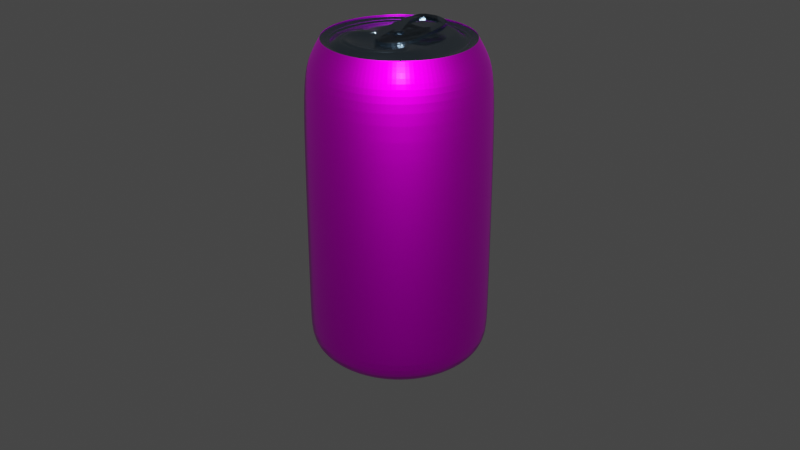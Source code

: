 # Source: Lata.blend  (saved by Blender 3.0.42; exported with 4.5.12 LTS)
import bpy
from mathutils import Matrix  # noqa: F401  (used for matrix-valued properties, if any)

bpy.ops.wm.read_factory_settings(use_empty=True)
scene = bpy.context.scene
scene.name = 'Scene'

# ---- collections
col_collection = bpy.data.collections.new('Collection'); scene.collection.children.link(col_collection)
col_lata = bpy.data.collections.new('Lata'); scene.collection.children.link(col_lata)
col_recursos = bpy.data.collections.new('Recursos'); scene.collection.children.link(col_recursos)

# ---- images (referenced by path relative to the original .blend; pixels are not part of the script)
import os
ASSET_DIR = os.environ.get("B2B_ASSET_DIR", "")  # directory of the original .blend (textures are referenced by path, not embedded)
HERE = os.path.dirname(os.path.abspath(__file__))  # packed textures are extracted next to this script under _unpacked/

def load_image(name, relpath, width, height, colorspace="sRGB"):
    """Load a texture the original file referenced (path relative to the .blend, or extracted next to this script)."""
    p = next((c for c in (os.path.join(HERE, relpath), os.path.join(ASSET_DIR, relpath)) if relpath and os.path.exists(c)), "")
    if p:
        img = bpy.data.images.load(p, check_existing=True)
        img.name = name
    else:  # same state as the original file: an image datablock whose file is absent (Cycles renders it pink)
        img = bpy.data.images.new(name, width, height)
        img.source = "FILE"
        img.filepath = "//" + (relpath or name)
    img.colorspace_settings.name = colorspace
    return img
img_etiqueta_jpg = load_image('etiqueta.jpg', 'etiqueta.jpg', 1024, 1024, 'sRGB')

# ---- materials (node trees are filled in below, after node groups)
mat_metal = bpy.data.materials.new('Metal')
mat_metal.use_transparent_shadow = False
mat_etiqueta = bpy.data.materials.new('Etiqueta')
mat_etiqueta.use_transparent_shadow = False

# ---- material node trees
mat_metal.use_nodes = True; mat_metal.node_tree.nodes.clear()
_N = mat_metal.node_tree.nodes; _L = mat_metal.node_tree.links
n0 = _N.new('ShaderNodeBsdfPrincipled'); n0.name = 'Principled BSDF'; n0.location = (10, 300)
n0.distribution = 'GGX'
n0.subsurface_method = 'RANDOM_WALK_SKIN'
n0.inputs[1].default_value = 5.0
n0.inputs[2].default_value = 0.1772
n0.inputs[3].default_value = 1.45
n0.inputs[9].default_value = (1.0, 0.2, 9.0)
n0.inputs[11].default_value = 1.949
n0.inputs[12].default_value = 0.189
n0.inputs[13].default_value = 0.0
n0.inputs[19].default_value = 0.01181
n0.inputs[20].default_value = 0.4552
n0.inputs[27].default_value = (0.0, 0.0, 0.0, 1.0)
n0.inputs[28].default_value = 0.5
n1 = _N.new('ShaderNodeOutputMaterial'); n1.name = 'Material Output'; n1.location = (300, 300)
n2 = _N.new('ShaderNodeRGBCurve'); n2.name = 'RGB Curves'; n2.location = (-280, 280)
_c = n2.mapping.curves[3]
while len(_c.points) > 2: _c.points.remove(_c.points[-1])
_c.points[0].location = (0.0, 0.0); _c.points[0].handle_type = 'AUTO'
_c.points[1].location = (0.47426, 0.625); _c.points[1].handle_type = 'AUTO'
_p = _c.points.new(1.0, 1.0); _p.handle_type = 'AUTO'
n2.mapping.update()
n2.inputs[1].default_value = (0.1384, 0.1878, 0.2346, 1.0)
_L.new(n0.outputs[0], n1.inputs[0])
_L.new(n2.outputs[0], n0.inputs[0])
n1.is_active_output = True
mat_etiqueta.use_nodes = True; mat_etiqueta.node_tree.nodes.clear()
_N = mat_etiqueta.node_tree.nodes; _L = mat_etiqueta.node_tree.links
n0 = _N.new('ShaderNodeBsdfPrincipled'); n0.name = 'Principled BSDF'; n0.location = (10, 300)
n0.distribution = 'GGX'
n0.subsurface_method = 'RANDOM_WALK_SKIN'
n0.inputs[1].default_value = 1.0
n0.inputs[2].default_value = 0.4213
n0.inputs[3].default_value = 0.0
n0.inputs[9].default_value = (0.0, 0.2, 0.1)
n0.inputs[11].default_value = 1.642
n0.inputs[12].default_value = 0.5039
n0.inputs[13].default_value = 0.1929
n0.inputs[19].default_value = 0.1417
n0.inputs[27].default_value = (0.0, 0.0, 0.0, 1.0)
n0.inputs[28].default_value = 1.0
n1 = _N.new('ShaderNodeOutputMaterial'); n1.name = 'Material Output'; n1.location = (300, 300)
n2 = _N.new('ShaderNodeTexImage'); n2.name = 'Image Texture'; n2.location = (-280, 280)
n2.image = img_etiqueta_jpg
_L.new(n0.outputs[0], n1.inputs[0])
_L.new(n2.outputs[0], n0.inputs[0])
n1.is_active_output = True

# ---- world
world_world = bpy.data.worlds.new('World'); scene.world = world_world
world_world.use_nodes = True; world_world.node_tree.nodes.clear()
_N = world_world.node_tree.nodes; _L = world_world.node_tree.links
n0 = _N.new('ShaderNodeOutputWorld'); n0.name = 'World Output'; n0.location = (300, 300)
n1 = _N.new('ShaderNodeBackground'); n1.name = 'Background'; n1.location = (10, 300)
n1.inputs[0].default_value = (0.05088, 0.05088, 0.05088, 1.0)
_L.new(n1.outputs[0], n0.inputs[0])
n0.is_active_output = True
world_world.color = (0.05088, 0.05088, 0.05088)
world_world.use_sun_shadow = False
world_world.sun_shadow_jitter_overblur = 0.0

# ---- cameras
cam_camera = bpy.data.cameras.new('Camera')
cam_camera.clip_end = 100.0
cam_camera.ortho_scale = 7.314

# ---- lights
light_light = bpy.data.lights.new('Light', 'POINT')
light_light.transmission_factor = 0.0
light_light.energy = 3003.0
light_light.shadow_soft_size = 0.1
light_light.shadow_maximum_resolution = 0.006
light_light.use_absolute_resolution = True

# ---- meshes
me_circle = bpy.data.meshes.new('Circle')
me_circle.from_pydata([(1.565e-09, 0.9308, 5.774e-08), (-0.1816, 0.9129, 5.774e-08), (-0.3562, 0.86, 5.774e-08), (-0.5171, 0.7739, 5.774e-08), (-0.6582, 0.6582, 5.774e-08), (-0.7739, 0.5171, 5.774e-08), (-0.86, 0.3562, 5.774e-08), (-0.9129, 0.1816, 5.774e-08), (-0.9308, -3.911e-08, 5.774e-08), (-0.9129, -0.1816, 5.774e-08), (-0.86, -0.3562, 5.774e-08), (-0.7739, -0.5171, 5.774e-08), (-0.6582, -0.6582, 5.774e-08), (-0.5171, -0.7739, 5.774e-08), (-0.3562, -0.86, 5.774e-08), (-0.1816, -0.9129, 5.774e-08), (8.294e-08, -0.9308, 5.774e-08), (0.1816, -0.9129, 5.774e-08), (0.3562, -0.86, 5.774e-08), (0.5171, -0.7739, 5.774e-08), (0.6582, -0.6582, 5.774e-08), (0.7739, -0.5171, 5.774e-08), (0.86, -0.3562, 5.774e-08), (0.9129, -0.1816, 5.774e-08), (0.9308, 1.267e-08, 5.774e-08), (0.9129, 0.1816, 5.774e-08), (0.86, 0.3562, 5.774e-08), (0.7739, 0.5171, 5.774e-08), (0.6582, 0.6582, 5.774e-08), (0.5171, 0.7739, 5.774e-08), (0.3562, 0.86, 5.774e-08), (0.1816, 0.9129, 5.774e-08), (0.0, 0.8929, -0.01402), (-0.1742, 0.8757, -0.01402), (-0.3417, 0.8249, -0.01402), (-0.4961, 0.7424, -0.01402), (-0.6314, 0.6314, -0.01402), (-0.7424, 0.4961, -0.01402), (-0.8249, 0.3417, -0.01402), (-0.8757, 0.1742, -0.01402), (-0.8929, 1.212e-08, -0.01402), (-0.8757, -0.1742, -0.01402), (-0.8249, -0.3417, -0.01402), (-0.7424, -0.4961, -0.01402), (-0.6314, -0.6314, -0.01402), (-0.4961, -0.7424, -0.01402), (-0.3417, -0.8249, -0.01402), (-0.1742, -0.8757, -0.01402), (0.0, -0.8929, -0.01402), (0.1742, -0.8757, -0.01402), (0.3417, -0.8249, -0.01402), (0.4961, -0.7424, -0.01402), (0.6314, -0.6314, -0.01402), (0.7424, -0.4961, -0.01402), (0.8249, -0.3417, -0.01402), (0.8757, -0.1742, -0.01402), (0.8929, 1.212e-08, -0.01402), (0.8757, 0.1742, -0.01402), (0.8249, 0.3417, -0.01402), (0.7424, 0.4961, -0.01402), (0.6314, 0.6314, -0.01402), (0.4961, 0.7424, -0.01402), (0.3417, 0.8249, -0.01402), (0.1742, 0.8757, -0.01402), (0.0, 0.8441, -0.02755), (-0.1647, 0.8279, -0.02755), (-0.323, 0.7798, -0.02755), (-0.469, 0.7018, -0.02755), (-0.5969, 0.5969, -0.02755), (-0.7018, 0.469, -0.02755), (-0.7798, 0.323, -0.02755), (-0.8279, 0.1647, -0.02755), (-0.8441, -3.489e-08, -0.02755), (-0.8279, -0.1647, -0.02755), (-0.7798, -0.323, -0.02755), (-0.7018, -0.469, -0.02755), (-0.5969, -0.5969, -0.02755), (-0.469, -0.7018, -0.02755), (-0.323, -0.7798, -0.02755), (-0.1647, -0.8279, -0.02755), (0.0, -0.8441, -0.02755), (0.1647, -0.8279, -0.02755), (0.323, -0.7798, -0.02755), (0.469, -0.7018, -0.02755), (0.5969, -0.5969, -0.02755), (0.7018, -0.469, -0.02755), (0.7798, -0.323, -0.02755), (0.8279, -0.1647, -0.02755), (0.8441, -3.489e-08, -0.02755), (0.8279, 0.1647, -0.02755), (0.7798, 0.323, -0.02755), (0.7018, 0.469, -0.02755), (0.5969, 0.5969, -0.02755), (0.469, 0.7018, -0.02755), (0.323, 0.7798, -0.02755), (0.1647, 0.8279, -0.02755), (0.0, 0.732, 2.376e-07), (-0.1686, 0.6949, 2.376e-07), (-0.2552, 0.6363, 2.376e-07), (-0.3005, 0.575, 2.376e-07), (-0.3305, 0.4882, 2.376e-07), (-0.3644, 0.3948, 2.376e-07), (-0.3879, 0.2937, 2.376e-07), (-0.4136, 0.1695, 2.376e-07), (-0.4474, 0.004964, 2.376e-07), (-0.4887, -0.1521, 0.03644), (-0.5056, -0.2662, 0.03644), (-0.4996, -0.3799, 0.03644), (-0.4582, -0.4883, 0.03644), (-0.3848, -0.5872, 0.03644), (-0.2737, -0.6608, 0.03644), (-0.1395, -0.7015, 0.03644), (0.0, -0.7153, 0.03644), (0.1395, -0.7015, 0.03644), (0.2737, -0.6608, 0.03644), (0.3848, -0.5872, 0.03644), (0.4582, -0.4883, 0.03644), (0.4996, -0.3799, 0.03644), (0.5056, -0.2662, 0.03644), (0.4887, -0.1521, 0.03644), (0.4474, 0.004964, 2.376e-07), (0.4136, 0.1695, 2.376e-07), (0.3879, 0.2937, 2.376e-07), (0.3644, 0.3948, 2.376e-07), (0.3305, 0.4882, 2.376e-07), (0.3005, 0.575, 2.376e-07), (0.2552, 0.6363, 2.376e-07), (0.1686, 0.6949, 2.376e-07), (0.0, -0.7737, 0.009957), (0.1509, -0.7588, 0.009957), (-0.3203, 0.6006, 0.009957), (-0.3702, 0.5164, 0.009957), (0.2619, 0.6791, 0.009957), (0.1548, 0.7484, 0.009957), (0.2961, -0.7148, 0.009957), (-0.3948, 0.4042, 0.009957), (0.0, 0.7698, 0.009957), (0.418, -0.6313, 0.009957), (-0.42, 0.2902, 0.009957), (0.4955, -0.5353, 0.009957), (-0.4536, 0.1583, 0.009957), (0.5402, -0.4181, 0.009957), (-0.4896, -0.01092, 0.009957), (0.5564, -0.2895, 0.009957), (-0.5275, -0.152, 0.009957), (0.5275, -0.152, 0.009957), (-0.5564, -0.2895, 0.009957), (0.4896, -0.01092, 0.009957), (-0.5402, -0.4181, 0.009957), (0.4536, 0.1583, 0.009957), (-0.4955, -0.5353, 0.009957), (0.42, 0.2902, 0.009957), (-0.418, -0.6313, 0.009957), (0.3948, 0.4042, 0.009957), (-0.2961, -0.7148, 0.009957), (-0.1548, 0.7484, 0.009957), (0.3702, 0.5164, 0.009957), (-0.1509, -0.7588, 0.009957), (-0.2619, 0.6791, 0.009957), (0.3203, 0.6006, 0.009957), (-0.2635, -0.2787, -0.02627), (-0.2191, -0.2453, -0.02595), (-0.1775, -0.2699, -0.02455), (-0.128, -0.3105, -0.02287), (-0.06514, -0.3206, -0.02189), (-0.03492, -0.05128, 0.003695), (-0.1224, -0.05112, 0.002374), (-0.2243, -0.06496, 0.0009484), (-0.3084, -0.09254, -0.0008277), (-0.3627, -0.1509, 0.06455), (-0.419, -0.2491, 0.06441), (-0.4356, -0.3542, 0.06653), (-0.419, -0.4623, 0.0666), (-0.3645, -0.5561, 0.0666), (-0.2593, -0.6259, 0.0666), (-0.1322, -0.6644, 0.0666), (0.0, -0.6774, 0.0666), (0.1322, -0.6644, 0.0666), (0.2593, -0.6259, 0.0666), (0.3645, -0.5561, 0.0666), (0.419, -0.4623, 0.0666), (0.4356, -0.3542, 0.06653), (0.419, -0.2491, 0.06441), (0.3627, -0.1509, 0.06455), (0.3084, -0.09254, -0.0008277), (0.2243, -0.06496, 0.0009484), (0.1224, -0.05112, 0.002374), (0.03492, -0.05128, 0.003695), (-0.0224, -0.3282, -0.02111), (-0.1878, -0.4409, -0.02618), (-0.2383, -0.4005, -0.02607), (-0.262, -0.3356, -0.02625), (-0.1336, -0.4768, -0.02618), (-0.06811, -0.4967, -0.02618), (0.0, -0.5034, -0.02618), (0.06811, -0.4967, -0.02618), (0.1336, -0.4768, -0.02618), (0.1878, -0.4409, -0.02618), (0.2383, -0.4005, -0.02607), (0.262, -0.3356, -0.02625), (0.2635, -0.2787, -0.02627), (0.2191, -0.2453, -0.02595), (0.1775, -0.2699, -0.02455), (0.128, -0.3105, -0.02287), (0.06514, -0.3206, -0.02189), (0.0224, -0.3282, -0.02111), (-0.4676, -0.367, 0.01526), (-0.4623, -0.2577, 0.01528), (-0.4386, -0.4753, 0.01529), (-0.3747, -0.5717, 0.01529), (-0.2665, -0.6433, 0.01529), (-0.1359, -0.683, 0.01529), (0.0, -0.6964, 0.01529), (0.1359, -0.683, 0.01529), (0.2665, -0.6433, 0.01529), (0.3747, -0.5717, 0.01529), (0.4386, -0.4753, 0.01529), (0.4676, -0.367, 0.01526), (0.4623, -0.2577, 0.01528), (-0.3033, 0.5669, 2.376e-07), (0.0, -0.8374, -0.01942), (-0.4548, 0.6922, -0.01942), (0.3172, 0.7702, -0.01942), (0.1634, -0.8213, -0.01942), (-0.5752, 0.5892, -0.01942), (0.1637, 0.8203, -0.01942), (0.3204, -0.7736, -0.01942), (-0.6725, 0.4628, -0.01942), (0.0, 0.837, -0.01942), (0.4641, -0.6951, -0.01942), (-0.7455, 0.3199, -0.01942), (0.5872, -0.591, -0.01942), (-0.7921, 0.1641, -0.01942), (0.6864, -0.4641, -0.01942), (-0.8103, -0.001043, -0.01942), (0.7585, -0.3198, -0.01942), (-0.7992, -0.1635, -0.01942), (0.7992, -0.1635, -0.01942), (-0.7585, -0.3198, -0.01942), (0.8103, -0.001043, -0.01942), (-0.6864, -0.4641, -0.01942), (0.7921, 0.1641, -0.01942), (-0.5872, -0.591, -0.01942), (0.7455, 0.3199, -0.01942), (-0.4641, -0.6951, -0.01942), (0.6725, 0.4628, -0.01942), (-0.3204, -0.7736, -0.01942), (-0.1637, 0.8203, -0.01942), (0.5752, 0.5892, -0.01942), (-0.1634, -0.8213, -0.01942), (-0.3172, 0.7702, -0.01942), (0.4548, 0.6922, -0.01942), (0.1625, -0.817, -0.0462), (-0.5612, 0.5842, -0.0462), (0.1631, 0.8154, -0.0462), (0.3188, -0.7696, -0.0462), (-0.6535, 0.4588, -0.0462), (0.0, 0.8324, -0.0462), (0.4609, -0.6907, -0.0462), (-0.7232, 0.3179, -0.0462), (0.5809, -0.5872, -0.0462), (-0.7689, 0.1637, -0.0462), (0.6764, -0.4609, -0.0462), (-0.7883, -0.00172, -0.0462), (0.7446, -0.3177, -0.0462), (-0.7806, -0.1627, -0.0462), (0.7806, -0.1627, -0.0462), (-0.7446, -0.3177, -0.0462), (0.7883, -0.00172, -0.0462), (-0.6764, -0.4609, -0.0462), (0.7689, 0.1637, -0.0462), (-0.5809, -0.5872, -0.0462), (0.7232, 0.3179, -0.0462), (-0.4609, -0.6907, -0.0462), (0.6535, 0.4588, -0.0462), (-0.3188, -0.7696, -0.0462), (-0.1631, 0.8154, -0.0462), (0.5612, 0.5842, -0.0462), (-0.1625, -0.817, -0.0462), (-0.3134, 0.764, -0.0462), (0.4455, 0.6859, -0.0462), (0.0, -0.833, -0.0462), (-0.4455, 0.6859, -0.0462), (0.3134, 0.764, -0.0462)], [], [(25, 26, 58, 57), (12, 13, 45, 44), (26, 27, 59, 58), (13, 14, 46, 45), (0, 1, 33, 32), (27, 28, 60, 59), (14, 15, 47, 46), (1, 2, 34, 33), (28, 29, 61, 60), (15, 16, 48, 47), (2, 3, 35, 34), (29, 30, 62, 61), (16, 17, 49, 48), (3, 4, 36, 35), (30, 31, 63, 62), (17, 18, 50, 49), (4, 5, 37, 36), (31, 0, 32, 63), (18, 19, 51, 50), (5, 6, 38, 37), (19, 20, 52, 51), (6, 7, 39, 38), (20, 21, 53, 52), (7, 8, 40, 39), (21, 22, 54, 53), (8, 9, 41, 40), (22, 23, 55, 54), (9, 10, 42, 41), (23, 24, 56, 55), (10, 11, 43, 42), (24, 25, 57, 56), (11, 12, 44, 43), (45, 46, 78, 77), (32, 33, 65, 64), (59, 60, 92, 91), (46, 47, 79, 78), (33, 34, 66, 65), (60, 61, 93, 92), (47, 48, 80, 79), (34, 35, 67, 66), (61, 62, 94, 93), (48, 49, 81, 80), (35, 36, 68, 67), (62, 63, 95, 94), (49, 50, 82, 81), (36, 37, 69, 68), (63, 32, 64, 95), (50, 51, 83, 82), (37, 38, 70, 69), (51, 52, 84, 83), (38, 39, 71, 70), (52, 53, 85, 84), (39, 40, 72, 71), (53, 54, 86, 85), (40, 41, 73, 72), (54, 55, 87, 86), (41, 42, 74, 73), (55, 56, 88, 87), (42, 43, 75, 74), (56, 57, 89, 88), (43, 44, 76, 75), (57, 58, 90, 89), (44, 45, 77, 76), (58, 59, 91, 90), (128, 129, 113, 112), (130, 131, 100, 219, 99), (132, 133, 127, 126), (129, 134, 114, 113), (131, 135, 101, 100), (133, 136, 96, 127), (134, 137, 115, 114), (135, 138, 102, 101), (137, 139, 116, 115), (138, 140, 103, 102), (139, 141, 117, 116), (140, 142, 104, 103), (141, 143, 118, 117), (142, 144, 105, 104), (143, 145, 119, 118), (144, 146, 106, 105), (145, 147, 120, 119), (146, 148, 107, 106), (147, 149, 121, 120), (148, 150, 108, 107), (149, 151, 122, 121), (150, 152, 109, 108), (151, 153, 123, 122), (152, 154, 110, 109), (136, 155, 97, 96), (153, 156, 124, 123), (154, 157, 111, 110), (155, 158, 98, 97), (156, 159, 125, 124), (157, 128, 112, 111), (158, 130, 99, 98), (159, 132, 126, 125), (280, 283, 132, 159), (279, 282, 130, 158), (278, 281, 128, 157), (277, 280, 159, 156), (276, 279, 158, 155), (275, 278, 157, 154), (274, 277, 156, 153), (257, 276, 155, 136), (273, 275, 154, 152), (272, 274, 153, 151), (271, 273, 152, 150), (270, 272, 151, 149), (269, 271, 150, 148), (268, 270, 149, 147), (267, 269, 148, 146), (266, 268, 147, 145), (265, 267, 146, 144), (264, 266, 145, 143), (263, 265, 144, 142), (262, 264, 143, 141), (261, 263, 142, 140), (260, 262, 141, 139), (259, 261, 140, 138), (258, 260, 139, 137), (256, 259, 138, 135), (255, 258, 137, 134), (254, 257, 136, 133), (253, 256, 135, 131), (252, 255, 134, 129), (283, 254, 133, 132), (282, 253, 131, 130), (281, 252, 129, 128), (168, 169, 161, 162), (207, 206, 171, 170), (183, 184, 202, 201), (206, 208, 172, 171), (176, 177, 195, 194), (208, 209, 173, 172), (169, 170, 160, 161), (209, 210, 174, 173), (174, 175, 193, 192), (184, 185, 203, 202), (210, 211, 175, 174), (181, 182, 200, 199), (175, 176, 194, 193), (211, 212, 176, 175), (164, 163, 162, 161, 160, 191, 190, 189, 192, 193, 194, 195, 196, 197, 198, 199, 200, 201, 202, 203, 204, 205, 188), (182, 183, 201, 200), (212, 213, 177, 176), (166, 167, 163, 164), (167, 168, 162, 163), (213, 214, 178, 177), (171, 172, 190, 191), (187, 165, 188, 205), (214, 215, 179, 178), (178, 179, 197, 196), (215, 216, 180, 179), (185, 186, 204, 203), (216, 217, 181, 180), (170, 171, 191, 160), (217, 218, 182, 181), (177, 178, 196, 195), (186, 187, 205, 204), (179, 180, 198, 197), (172, 173, 189, 190), (165, 166, 164, 188), (180, 181, 199, 198), (173, 174, 192, 189), (117, 118, 218, 217), (116, 117, 217, 216), (115, 116, 216, 215), (114, 115, 215, 214), (113, 114, 214, 213), (112, 113, 213, 212), (111, 112, 212, 211), (110, 111, 211, 210), (109, 110, 210, 209), (108, 109, 209, 208), (107, 108, 208, 206), (106, 107, 206, 207), (96, 97, 98, 99, 100, 101, 102, 103, 104, 105, 106, 207, 170, 169, 168, 167, 166, 165, 187, 186, 185, 184, 183, 182, 218, 118, 119, 120, 121, 122, 123, 124, 125, 126, 127), (80, 81, 223, 220), (67, 68, 224, 221), (94, 95, 225, 222), (81, 82, 226, 223), (68, 69, 227, 224), (95, 64, 228, 225), (82, 83, 229, 226), (69, 70, 230, 227), (83, 84, 231, 229), (70, 71, 232, 230), (84, 85, 233, 231), (71, 72, 234, 232), (85, 86, 235, 233), (72, 73, 236, 234), (86, 87, 237, 235), (73, 74, 238, 236), (87, 88, 239, 237), (74, 75, 240, 238), (88, 89, 241, 239), (75, 76, 242, 240), (89, 90, 243, 241), (76, 77, 244, 242), (90, 91, 245, 243), (77, 78, 246, 244), (64, 65, 247, 228), (91, 92, 248, 245), (78, 79, 249, 246), (65, 66, 250, 247), (92, 93, 251, 248), (79, 80, 220, 249), (66, 67, 221, 250), (93, 94, 222, 251), (220, 223, 252, 281), (221, 224, 253, 282), (222, 225, 254, 283), (223, 226, 255, 252), (224, 227, 256, 253), (225, 228, 257, 254), (226, 229, 258, 255), (227, 230, 259, 256), (229, 231, 260, 258), (230, 232, 261, 259), (231, 233, 262, 260), (232, 234, 263, 261), (233, 235, 264, 262), (234, 236, 265, 263), (235, 237, 266, 264), (236, 238, 267, 265), (237, 239, 268, 266), (238, 240, 269, 267), (239, 241, 270, 268), (240, 242, 271, 269), (241, 243, 272, 270), (242, 244, 273, 271), (243, 245, 274, 272), (244, 246, 275, 273), (228, 247, 276, 257), (245, 248, 277, 274), (246, 249, 278, 275), (247, 250, 279, 276), (248, 251, 280, 277), (249, 220, 281, 278), (250, 221, 282, 279), (251, 222, 283, 280)])
_uv = me_circle.uv_layers.new(name='UVMap')
_uv.uv.foreach_set('vector', [0.0, 0.0, 0.0, 0.0, 0.0, 0.0, 0.0, 0.0, 0.0, 0.0, 0.0, 0.0, 0.0, 0.0, 0.0, 0.0, 0.0, 0.0, 0.0, 0.0, 0.0, 0.0, 0.0, 0.0, 0.0, 0.0, 0.0, 0.0, 0.0, 0.0, 0.0, 0.0, 0.0, 0.0, 0.0, 0.0, 0.0, 0.0, 0.0, 0.0, 0.0, 0.0, 0.0, 0.0, 0.0, 0.0, 0.0, 0.0, 0.0, 0.0, 0.0, 0.0, 0.0, 0.0, 0.0, 0.0, 0.0, 0.0, 0.0, 0.0, 0.0, 0.0, 0.0, 0.0, 0.0, 0.0, 0.0, 0.0, 0.0, 0.0, 0.0, 0.0, 0.0, 0.0, 0.0, 0.0, 0.0, 0.0, 0.0, 0.0, 0.0, 0.0, 0.0, 0.0, 0.0, 0.0, 0.0, 0.0, 0.0, 0.0, 0.0, 0.0, 0.0, 0.0, 0.0, 0.0, 0.0, 0.0, 0.0, 0.0, 0.0, 0.0, 0.0, 0.0, 0.0, 0.0, 0.0, 0.0, 0.0, 0.0, 0.0, 0.0, 0.0, 0.0, 0.0, 0.0, 0.0, 0.0, 0.0, 0.0, 0.0, 0.0, 0.0, 0.0, 0.0, 0.0, 0.0, 0.0, 0.0, 0.0, 0.0, 0.0, 0.0, 0.0, 0.0, 0.0, 0.0, 0.0, 0.0, 0.0, 0.0, 0.0, 0.0, 0.0, 0.0, 0.0, 0.0, 0.0, 0.0, 0.0, 0.0, 0.0, 0.0, 0.0, 0.0, 0.0, 0.0, 0.0, 0.0, 0.0, 0.0, 0.0, 0.0, 0.0, 0.0, 0.0, 0.0, 0.0, 0.0, 0.0, 0.0, 0.0, 0.0, 0.0, 0.0, 0.0, 0.0, 0.0, 0.0, 0.0, 0.0, 0.0, 0.0, 0.0, 0.0, 0.0, 0.0, 0.0, 0.0, 0.0, 0.0, 0.0, 0.0, 0.0, 0.0, 0.0, 0.0, 0.0, 0.0, 0.0, 0.0, 0.0, 0.0, 0.0, 0.0, 0.0, 0.0, 0.0, 0.0, 0.0, 0.0, 0.0, 0.0, 0.0, 0.0, 0.0, 0.0, 0.0, 0.0, 0.0, 0.0, 0.0, 0.0, 0.0, 0.0, 0.0, 0.0, 0.0, 0.0, 0.0, 0.0, 0.0, 0.0, 0.0, 0.0, 0.0, 0.0, 0.0, 0.0, 0.0, 0.0, 0.0, 0.0, 0.0, 0.0, 0.0, 0.0, 0.0, 0.0, 0.0, 0.0, 0.0, 0.0, 0.0, 0.0, 0.0, 0.0, 0.0, 0.0, 0.0, 0.0, 0.0, 0.0, 0.0, 0.0, 0.0, 0.0, 0.0, 0.0, 0.0, 0.0, 0.0, 0.0, 0.0, 0.0, 0.0, 0.0, 0.0, 0.0, 0.0, 0.0, 0.0, 0.0, 0.0, 0.0, 0.0, 0.0, 0.0, 0.0, 0.0, 0.0, 0.0, 0.0, 0.0, 0.0, 0.0, 0.0, 0.0, 0.0, 0.0, 0.0, 0.0, 0.0, 0.0, 0.0, 0.0, 0.0, 0.0, 0.0, 0.0, 0.0, 0.0, 0.0, 0.0, 0.0, 0.0, 0.0, 0.0, 0.0, 0.0, 0.0, 0.0, 0.0, 0.0, 0.0, 0.0, 0.0, 0.0, 0.0, 0.0, 0.0, 0.0, 0.0, 0.0, 0.0, 0.0, 0.0, 0.0, 0.0, 0.0, 0.0, 0.0, 0.0, 0.0, 0.0, 0.0, 0.0, 0.0, 0.0, 0.0, 0.0, 0.0, 0.0, 0.0, 0.0, 0.0, 0.0, 0.0, 0.0, 0.0, 0.0, 0.0, 0.0, 0.0, 0.0, 0.0, 0.0, 0.0, 0.0, 0.0, 0.0, 0.0, 0.0, 0.0, 0.0, 0.0, 0.0, 0.0, 0.0, 0.0, 0.0, 0.0, 0.0, 0.0, 0.0, 0.0, 0.0, 0.0, 0.0, 0.0, 0.0, 0.0, 0.0, 0.0, 0.0, 0.0, 0.0, 0.0, 0.0, 0.0, 0.0, 0.0, 0.0, 0.0, 0.0, 0.0, 0.0, 0.0, 0.0, 0.0, 0.0, 0.0, 0.0, 0.0, 0.0, 0.0, 0.0, 0.0, 0.0, 0.0, 0.0, 0.0, 0.0, 0.0, 0.0, 0.0, 0.0, 0.0, 0.0, 0.0, 0.0, 0.0, 0.0, 0.0, 0.0, 0.0, 0.0, 0.0, 0.0, 0.0, 0.0, 0.0, 0.0, 0.0, 0.0, 0.0, 0.0, 0.0, 0.0, 0.0, 0.0, 0.0, 0.0, 0.0, 0.0, 0.0, 0.0, 0.0, 0.0, 0.0, 0.0, 0.0, 0.0, 0.0, 0.0, 0.0, 0.0, 0.0, 0.0, 0.0, 0.0, 0.0, 0.0, 0.0, 0.0, 0.0, 0.0, 0.0, 0.0, 0.0, 0.0, 0.0, 0.0, 0.0, 0.0, 0.0, 0.0, 0.0, 0.0, 0.0, 0.0, 0.0, 0.0, 0.0, 0.0, 0.0, 0.0, 0.0, 0.0, 0.0, 0.0, 0.0, 0.0, 0.0, 0.0, 0.0, 0.0, 0.0, 0.0, 0.0, 0.0, 0.0, 0.0, 0.0, 0.0, 0.0, 0.0, 0.0, 0.0, 0.0, 0.0, 0.0, 0.0, 0.0, 0.0, 0.0, 0.0, 0.0, 0.0, 0.0, 0.0, 0.0, 0.0, 0.0, 0.0, 0.0, 0.0, 0.0, 0.0, 0.0, 0.0, 0.0, 0.0, 0.0, 0.0, 0.0, 0.0, 0.0, 0.0, 0.0, 0.0, 0.0, 0.0, 0.0, 0.0, 0.0, 0.0, 0.0, 0.0, 0.0, 0.0, 0.0, 0.0, 0.0, 0.0, 0.0, 0.0, 0.0, 0.0, 0.0, 0.0, 0.0, 0.0, 0.0, 0.0, 0.0, 0.0, 0.0, 0.0, 0.0, 0.0, 0.0, 0.0, 0.0, 0.0, 0.0, 0.0, 0.0, 0.0, 0.0, 0.0, 0.0, 0.0, 0.0, 0.0, 0.0, 0.0, 0.0, 0.0, 0.0, 0.0, 0.0, 0.0, 0.0, 0.0, 0.0, 0.0, 0.0, 0.0, 0.0, 0.0, 0.0, 0.0, 0.0, 0.0, 0.0, 0.0, 0.0, 0.0, 0.0, 0.0, 0.0, 0.0, 0.0, 0.0, 0.0, 0.0, 0.0, 0.0, 0.0, 0.0, 0.0, 0.0, 0.0, 0.0, 0.0, 0.0, 0.0, 0.0, 0.0, 0.0, 0.0, 0.0, 0.0, 0.0, 0.0, 0.0, 0.0, 0.0, 0.0, 0.0, 0.0, 0.0, 0.0, 0.0, 0.0, 0.0, 0.0, 0.0, 0.0, 0.0, 0.0, 0.0, 0.0, 0.0, 0.0, 0.0, 0.0, 0.0, 0.0, 0.0, 0.0, 0.0, 0.0, 0.0, 0.0, 0.0, 0.0, 0.0, 0.0, 0.0, 0.0, 0.0, 0.0, 0.0, 0.0, 0.0, 0.0, 0.0, 0.0, 0.0, 0.0, 0.0, 0.0, 0.0, 0.0, 0.0, 0.0, 0.0, 0.0, 0.0, 0.0, 0.0, 0.0, 0.0, 0.0, 0.0, 0.0, 0.0, 0.0, 0.0, 0.0, 0.0, 0.0, 0.0, 0.0, 0.0, 0.0, 0.0, 0.0, 0.0, 0.0, 0.0, 0.0, 0.0, 0.0, 0.0, 0.0, 0.0, 0.0, 0.0, 0.0, 0.0, 0.0, 0.0, 0.0, 0.0, 0.0, 0.0, 0.0, 0.0, 0.0, 0.0, 0.0, 0.0, 0.0, 0.0, 0.0, 0.0, 0.0, 0.0, 0.0, 0.0, 0.0, 0.0, 0.0, 0.0, 0.0, 0.0, 0.0, 0.0, 0.0, 0.0, 0.0, 0.0, 0.0, 0.0, 0.0, 0.0, 0.0, 0.0, 0.0, 0.0, 0.0, 0.0, 0.0, 0.0, 0.0, 0.0, 0.0, 0.0, 0.0, 0.0, 0.0, 0.0, 0.0, 0.0, 0.0, 0.0, 0.0, 0.0, 0.0, 0.0, 0.0, 0.0, 0.0, 0.0, 0.0, 0.0, 0.0, 0.0, 0.0, 0.0, 0.0, 0.0, 0.0, 0.0, 0.0, 0.0, 0.0, 0.0, 0.0, 0.0, 0.0, 0.0, 0.0, 0.0, 0.0, 0.0, 0.0, 0.0, 0.0, 0.0, 0.0, 0.0, 0.0, 0.0, 0.0, 0.0, 0.0, 0.0, 0.0, 0.0, 0.0, 0.0, 0.0, 0.0, 0.0, 0.0, 0.0, 0.0, 0.0, 0.0, 0.0, 0.0, 0.0, 0.0, 0.0, 0.0, 0.0, 0.0, 0.0, 0.0, 0.0, 0.0, 0.0, 0.0, 0.0, 0.0, 0.0, 0.0, 0.0, 0.0, 0.0, 0.0, 0.0, 0.0, 0.0, 0.0, 0.0, 0.0, 0.0, 0.0, 0.0, 0.0, 0.0, 0.0, 0.0, 0.0, 0.0, 0.0, 0.0, 0.0, 0.0, 0.0, 0.0, 0.0, 0.0, 0.0, 0.0, 0.0, 0.0, 0.0, 0.0, 0.0, 0.0, 0.0, 0.0, 0.0, 0.0, 0.0, 0.0, 0.0, 0.0, 0.0, 0.0, 0.0, 0.0, 0.0, 0.0, 0.0, 0.0, 0.0, 0.0, 0.0, 0.0, 0.0, 0.0, 0.0, 0.0, 0.0, 0.0, 0.0, 0.0, 0.0, 0.0, 0.0, 0.0, 0.0, 0.0, 0.0, 0.0, 0.0, 0.0, 0.0, 0.0, 0.0, 0.0, 0.0, 0.0, 0.0, 0.0, 0.0, 0.0, 0.0, 0.0, 0.0, 0.0, 0.0, 0.0, 0.0, 0.0, 0.0, 0.0, 0.0, 0.0, 0.0, 0.0, 0.0, 0.0, 0.0, 0.0, 0.0, 0.0, 0.0, 0.0, 0.0, 0.0, 0.0, 0.0, 0.0, 0.0, 0.0, 0.0, 0.0, 0.0, 0.0, 0.0, 0.0, 0.0, 0.0, 0.0, 0.0, 0.0, 0.0, 0.0, 0.0, 0.0, 0.0, 0.0, 0.0, 0.0, 0.0, 0.0, 0.0, 0.0, 0.0, 0.0, 0.0, 0.0, 0.0, 0.0, 0.0, 0.0, 0.0, 0.0, 0.0, 0.0, 0.0, 0.0, 0.0, 0.0, 0.0, 0.0, 0.0, 0.0, 0.0, 0.0, 0.0, 0.0, 0.0, 0.0, 0.0, 0.0, 0.0, 0.0, 0.0, 0.0, 0.0, 0.0, 0.0, 0.0, 0.0, 0.0, 0.0, 0.0, 0.0, 0.0, 0.0, 0.0, 0.0, 0.0, 0.0, 0.0, 0.0, 0.0, 0.0, 0.0, 0.0, 0.0, 0.0, 0.0, 0.0, 0.0, 0.0, 0.0, 0.0, 0.0, 0.0, 0.0, 0.0, 0.0, 0.0, 0.0, 0.0, 0.0, 0.0, 0.0, 0.0, 0.0, 0.0, 0.0, 0.0, 0.0, 0.0, 0.0, 0.0, 0.0, 0.0, 0.0, 0.0, 0.0, 0.0, 0.0, 0.0, 0.0, 0.0, 0.0, 0.0, 0.0, 0.0, 0.0, 0.0, 0.0, 0.0, 0.0, 0.0, 0.0, 0.0, 0.0, 0.0, 0.0, 0.0, 0.0, 0.0, 0.0, 0.0, 0.0, 0.0, 0.0, 0.0, 0.0, 0.0, 0.0, 0.0, 0.0, 0.0, 0.0, 0.0, 0.0, 0.0, 0.0, 0.0, 0.0, 0.0, 0.0, 0.0, 0.0, 0.0, 0.0, 0.0, 0.0, 0.0, 0.0, 0.0, 0.0, 0.0, 0.0, 0.0, 0.0, 0.0, 0.0, 0.0, 0.0, 0.0, 0.0, 0.0, 0.0, 0.0, 0.0, 0.0, 0.0, 0.0, 0.0, 0.0, 0.0, 0.0, 0.0, 0.0, 0.0, 0.0, 0.0, 0.0, 0.0, 0.0, 0.0, 0.0, 0.0, 0.0, 0.0, 0.0, 0.0, 0.0, 0.0, 0.0, 0.0, 0.0, 0.0, 0.0, 0.0, 0.0, 0.0, 0.0, 0.0, 0.0, 0.0, 0.0, 0.0, 0.0, 0.0, 0.0, 0.0, 0.0, 0.0, 0.0, 0.0, 0.0, 0.0, 0.0, 0.0, 0.0, 0.0, 0.0, 0.0, 0.0, 0.0, 0.0, 0.0, 0.0, 0.0, 0.0, 0.0, 0.0, 0.0, 0.0, 0.0, 0.0, 0.0, 0.0, 0.0, 0.0, 0.0, 0.0, 0.0, 0.0, 0.0, 0.0, 0.0, 0.0, 0.0, 0.0, 0.0, 0.0, 0.0, 0.0, 0.0, 0.0, 0.0, 0.0, 0.0, 0.0, 0.0, 0.0, 0.0, 0.0, 0.0, 0.0, 0.0, 0.0, 0.0, 0.0, 0.0, 0.0, 0.0, 0.0, 0.0, 0.0, 0.0, 0.0, 0.0, 0.0, 0.0, 0.0, 0.0, 0.0, 0.0, 0.0, 0.0, 0.0, 0.0, 0.0, 0.0, 0.0, 0.0, 0.0, 0.0, 0.0, 0.0, 0.0, 0.0, 0.0, 0.0, 0.0, 0.0, 0.0, 0.0, 0.0, 0.0, 0.0, 0.0, 0.0, 0.0, 0.0, 0.0, 0.0, 0.0, 0.0, 0.0, 0.0, 0.0, 0.0, 0.0, 0.0, 0.0, 0.0, 0.0, 0.0, 0.0, 0.0, 0.0, 0.0, 0.0, 0.0, 0.0, 0.0, 0.0, 0.0, 0.0, 0.0, 0.0, 0.0, 0.0, 0.0, 0.0, 0.0, 0.0, 0.0, 0.0, 0.0, 0.0, 0.0, 0.0, 0.0, 0.0, 0.0, 0.0, 0.0, 0.0, 0.0, 0.0, 0.0, 0.0, 0.0, 0.0, 0.0, 0.0, 0.0, 0.0, 0.0, 0.0, 0.0, 0.0, 0.0, 0.0, 0.0, 0.0, 0.0, 0.0, 0.0, 0.0, 0.0, 0.0, 0.0, 0.0, 0.0, 0.0, 0.0, 0.0, 0.0, 0.0, 0.0, 0.0, 0.0, 0.0, 0.0, 0.0, 0.0, 0.0, 0.0, 0.0, 0.0, 0.0, 0.0, 0.0, 0.0, 0.0, 0.0, 0.0, 0.0, 0.0, 0.0, 0.0, 0.0, 0.0, 0.0, 0.0, 0.0, 0.0, 0.0, 0.0, 0.0, 0.0, 0.0, 0.0, 0.0, 0.0, 0.0, 0.0, 0.0, 0.0, 0.0, 0.0, 0.0, 0.0, 0.0, 0.0, 0.0, 0.0, 0.0, 0.0, 0.0, 0.0, 0.0, 0.0, 0.0, 0.0, 0.0, 0.0, 0.0, 0.0, 0.0, 0.0, 0.0, 0.0, 0.0, 0.0, 0.0, 0.0, 0.0, 0.0, 0.0, 0.0, 0.0, 0.0, 0.0, 0.0, 0.0, 0.0, 0.0, 0.0, 0.0, 0.0, 0.0, 0.0, 0.0, 0.0, 0.0, 0.0, 0.0, 0.0, 0.0, 0.0, 0.0, 0.0, 0.0, 0.0, 0.0, 0.0, 0.0, 0.0, 0.0, 0.0, 0.0, 0.0, 0.0, 0.0, 0.0, 0.0, 0.0, 0.0, 0.0, 0.0, 0.0, 0.0, 0.0, 0.0, 0.0, 0.0, 0.0, 0.0, 0.0, 0.0, 0.0, 0.0, 0.0, 0.0, 0.0, 0.0, 0.0, 0.0, 0.0, 0.0, 0.0, 0.0, 0.0, 0.0, 0.0, 0.0, 0.0, 0.0, 0.0, 0.0, 0.0, 0.0, 0.0, 0.0, 0.0, 0.0, 0.0, 0.0, 0.0, 0.0, 0.0, 0.0, 0.0, 0.0, 0.0, 0.0, 0.0, 0.0, 0.0, 0.0, 0.0, 0.0, 0.0, 0.0, 0.0, 0.0, 0.0, 0.0, 0.0, 0.0, 0.0, 0.0, 0.0, 0.0, 0.0, 0.0, 0.0, 0.0, 0.0, 0.0, 0.0, 0.0, 0.0, 0.0, 0.0, 0.0, 0.0, 0.0, 0.0, 0.0, 0.0, 0.0, 0.0, 0.0, 0.0, 0.0, 0.0, 0.0, 0.0, 0.0, 0.0, 0.0, 0.0, 0.0, 0.0, 0.0, 0.0, 0.0, 0.0, 0.0, 0.0, 0.0, 0.0, 0.0, 0.0, 0.0, 0.0, 0.0, 0.0, 0.0, 0.0, 0.0, 0.0, 0.0, 0.0, 0.0, 0.0, 0.0, 0.0, 0.0, 0.0, 0.0, 0.0, 0.0, 0.0, 0.0, 0.0, 0.0, 0.0, 0.0, 0.0, 0.0, 0.0, 0.0, 0.0, 0.0, 0.0, 0.0, 0.0, 0.0, 0.0, 0.0, 0.0, 0.0, 0.0, 0.0, 0.0, 0.0, 0.0, 0.0, 0.0, 0.0, 0.0, 0.0, 0.0, 0.0, 0.0, 0.0, 0.0, 0.0, 0.0, 0.0, 0.0, 0.0, 0.0, 0.0, 0.0, 0.0, 0.0, 0.0, 0.0, 0.0, 0.0, 0.0, 0.0, 0.0, 0.0, 0.0, 0.0, 0.0, 0.0, 0.0, 0.0, 0.0, 0.0, 0.0, 0.0, 0.0, 0.0, 0.0, 0.0, 0.0, 0.0, 0.0, 0.0, 0.0, 0.0, 0.0, 0.0, 0.0, 0.0, 0.0, 0.0, 0.0, 0.0, 0.0, 0.0, 0.0, 0.0, 0.0, 0.0, 0.0, 0.0, 0.0, 0.0, 0.0, 0.0, 0.0, 0.0, 0.0, 0.0, 0.0, 0.0, 0.0, 0.0, 0.0, 0.0, 0.0, 0.0, 0.0, 0.0, 0.0, 0.0, 0.0, 0.0, 0.0, 0.0, 0.0, 0.0, 0.0, 0.0, 0.0, 0.0, 0.0, 0.0, 0.0, 0.0, 0.0, 0.0, 0.0, 0.0, 0.0, 0.0, 0.0, 0.0, 0.0, 0.0, 0.0, 0.0, 0.0, 0.0, 0.0, 0.0, 0.0, 0.0, 0.0, 0.0, 0.0, 0.0, 0.0, 0.0, 0.0, 0.0, 0.0, 0.0, 0.0, 0.0, 0.0, 0.0, 0.0, 0.0, 0.0, 0.0, 0.0, 0.0, 0.0, 0.0, 0.0, 0.0, 0.0, 0.0, 0.0, 0.0, 0.0, 0.0, 0.0, 0.0, 0.0, 0.0, 0.0, 0.0, 0.0, 0.0, 0.0, 0.0, 0.0, 0.0, 0.0, 0.0, 0.0, 0.0, 0.0, 0.0, 0.0, 0.0, 0.0, 0.0, 0.0, 0.0, 0.0, 0.0, 0.0, 0.0, 0.0, 0.0, 0.0, 0.0, 0.0, 0.0, 0.0, 0.0, 0.0, 0.0, 0.0, 0.0, 0.0, 0.0, 0.0, 0.0, 0.0, 0.0, 0.0, 0.0, 0.0, 0.0, 0.0, 0.0, 0.0, 0.0, 0.0, 0.0, 0.0, 0.0, 0.0, 0.0, 0.0, 0.0, 0.0, 0.0, 0.0, 0.0, 0.0, 0.0, 0.0, 0.0, 0.0, 0.0, 0.0, 0.0, 0.0, 0.0, 0.0, 0.0, 0.0, 0.0, 0.0, 0.0, 0.0, 0.0, 0.0, 0.0, 0.0, 0.0, 0.0, 0.0, 0.0, 0.0, 0.0, 0.0, 0.0, 0.0, 0.0, 0.0, 0.0, 0.0, 0.0, 0.0, 0.0, 0.0, 0.0, 0.0, 0.0, 0.0, 0.0, 0.0, 0.0, 0.0, 0.0, 0.0, 0.0, 0.0, 0.0, 0.0, 0.0, 0.0, 0.0, 0.0, 0.0, 0.0, 0.0, 0.0, 0.0, 0.0, 0.0, 0.0, 0.0, 0.0, 0.0, 0.0, 0.0, 0.0, 0.0, 0.0, 0.0, 0.0, 0.0, 0.0, 0.0, 0.0, 0.0, 0.0, 0.0, 0.0, 0.0, 0.0, 0.0, 0.0, 0.0, 0.0, 0.0, 0.0, 0.0, 0.0, 0.0, 0.0, 0.0, 0.0, 0.0, 0.0, 0.0, 0.0, 0.0, 0.0, 0.0, 0.0, 0.0, 0.0, 0.0, 0.0, 0.0, 0.0, 0.0, 0.0, 0.0, 0.0, 0.0, 0.0, 0.0, 0.0, 0.0, 0.0, 0.0, 0.0, 0.0, 0.0, 0.0, 0.0, 0.0, 0.0, 0.0, 0.0, 0.0, 0.0, 0.0, 0.0, 0.0, 0.0, 0.0, 0.0, 0.0, 0.0, 0.0, 0.0, 0.0, 0.0, 0.0, 0.0, 0.0, 0.0, 0.0, 0.0, 0.0, 0.0, 0.0, 0.0, 0.0, 0.0, 0.0, 0.0, 0.0, 0.0, 0.0, 0.0, 0.0, 0.0, 0.0, 0.0, 0.0, 0.0, 0.0, 0.0, 0.0, 0.0, 0.0, 0.0, 0.0, 0.0, 0.0, 0.0, 0.0, 0.0, 0.0, 0.0, 0.0, 0.0, 0.0, 0.0, 0.0])
me_circle.materials.append(mat_metal)
me_circle.use_remesh_fix_poles = True
me_circle.use_remesh_preserve_attributes = False
me_circle.use_mirror_x = True
me_circle.update()
me_cube = bpy.data.meshes.new('Cube')
me_cube.from_pydata([(-1.001, -1.54, -1.0), (-1.0, -1.0, 1.0), (-1.0, 1.429, -1.0), (-1.0, 1.0, 1.0), (1.065, -2.407, -1.0), (1.0, -1.0, 1.0), (1.0, 1.429, -1.0), (1.0, 1.0, 1.0), (4.575, 3.87, -1.0), (7.533, -3.87, -1.0), (7.696, 3.818, -1.0), (4.144, 10.13, 0.682), (6.874, 10.13, 0.682), (2.903, 12.12, -1.0), (4.46, 14.83, -1.0), (1.695, 12.65, -1.0), (1.67, 15.79, -1.0), (-0.1735, 12.75, -1.0), (-0.1993, 16.09, -1.0), (6.742, -15.47, -1.0), (1.046, -22.39, -1.0), (-0.1642, -18.69, -1.0), (-0.3112, -22.42, -1.0), (2.982, 1.509, -1.0), (7.592, -9.272, -1.0), (7.654, 6.487, -1.0), (4.841, 6.704, -1.0), (7.533, -0.5211, -1.0), (5.113, -18.92, -0.5194), (3.708, -20.73, -1.0), (2.539, -21.73, -1.0), (7.415, -12.57, -1.0), (0.0, 1.429, -1.0), (0.0, -2.257, -1.0), (5.883, 13.26, -1.0), (3.739, 10.83, -1.0), (0.0, -13.29, -1.0), (1.701, -10.9, -1.0), (1.087, -12.62, -1.0), (1.591, -8.888, -1.0), (0.0, -7.485, -1.0), (0.891, -4.79, -1.0), (0.0, -6.518, -1.0), (0.0, -4.54, -1.0), (0.8112, -7.839, -1.0), (1.065, -2.407, 59.97), (1.0, 1.429, 59.97), (0.0, -2.257, 59.97), (4.793, -0.3912, 59.97), (4.575, 3.87, 59.97), (2.791, -3.66, 59.97), (2.982, 1.509, 59.97), (7.533, -0.5211, 59.97), (7.696, 3.818, 59.97), (7.533, -3.87, 59.97), (3.97, -5.596, 59.97), (4.144, 10.13, 61.66), (6.874, 10.13, 61.66), (7.654, 6.487, 59.97), (4.841, 6.704, 59.97), (2.903, 12.12, 59.97), (4.46, 14.83, 59.97), (5.883, 13.26, 59.97), (3.739, 10.83, 59.97), (1.695, 12.65, 59.97), (1.67, 15.79, 59.97), (-0.1735, 12.75, 59.97), (-0.1993, 16.09, 59.97), (6.742, -15.47, 59.97), (4.338, -12.99, 59.97), (4.494, -8.438, 59.97), (7.415, -12.57, 59.97), (1.046, -22.39, 59.97), (1.193, -18.77, 59.97), (3.873, -15.71, 60.45), (2.539, -21.73, 59.97), (-0.3112, -22.42, 59.97), (-0.1642, -18.69, 59.97), (7.592, -9.272, 59.97), (4.7, -10.47, 59.97), (5.113, -18.92, 60.45), (2.821, -17.44, 59.97), (1.604, -18.41, 59.97), (3.708, -20.73, 59.97), (0.0, 1.429, 59.97), (0.0, -13.29, 59.97), (1.087, -12.62, 59.97), (2.941, -10.27, 59.97), (1.701, -10.9, 59.97), (3.074, -12.99, 60.45), (2.753, -7.534, 59.97), (1.591, -8.888, 59.97), (0.891, -4.79, 59.97), (0.0, -7.485, 59.97), (2.01, -5.889, 59.97), (0.8112, -7.839, 59.97), (0.0, -4.54, 59.97), (4.546, 8.222, 59.97), (7.317, 8.114, 59.97), (4.684, 1.739, 59.97), (7.614, 1.648, 59.97), (4.212, -14.41, 59.97), (6.034, -17.25, 59.97)], [], [(0, 1, 3, 2), (4, 5, 1, 0, 33), (32, 6, 4, 33), (7, 3, 1, 5), (16, 14, 61, 65), (43, 4, 45, 96), (95, 93, 40, 44), (20, 22, 76, 72), (38, 37, 88, 86), (19, 28, 80, 102, 68), (33, 4, 45, 47), (35, 13, 60, 63), (39, 44, 95, 91), (22, 21, 77, 76), (27, 9, 54, 52), (34, 12, 57, 62), (30, 20, 72, 75), (26, 11, 56, 97, 59), (24, 31, 71, 78), (8, 26, 59, 49), (6, 46, 84, 47, 33, 32), (25, 10, 53, 58), (31, 19, 68, 71), (12, 25, 58, 98, 57), (29, 30, 75, 83), (36, 38, 86, 85), (15, 17, 66, 64), (21, 36, 85, 77), (9, 24, 78, 54), (41, 40, 42, 43), (10, 27, 52, 100, 53), (37, 39, 91, 88), (28, 29, 83, 80), (45, 46, 51, 50), (18, 16, 65, 67), (55, 48, 52, 54), (53, 49, 59, 58), (62, 63, 60, 61), (61, 60, 64, 65), (65, 64, 66, 67), (55, 54, 78, 70), (101, 102, 80, 74), (73, 72, 76, 77), (50, 51, 49, 99, 48, 55), (79, 71, 68, 69), (98, 97, 56, 57), (100, 99, 49, 53), (74, 80, 83, 81), (81, 83, 75, 82), (82, 75, 72, 73), (70, 78, 71, 79), (57, 56, 63, 62), (74, 81, 87, 89), (87, 88, 91, 90), (85, 73, 77), (88, 82, 86), (87, 81, 82, 88), (89, 69, 101, 74), (86, 82, 73, 85), (94, 95, 93, 92), (90, 91, 95, 94), (45, 50, 55, 70, 79, 69, 89, 87, 90, 94, 92, 96), (96, 93, 92, 45, 46, 84, 47), (92, 96, 47, 45), (14, 34, 62, 61), (13, 15, 64, 60), (11, 35, 63, 56), (17, 18, 67, 66), (23, 8, 49, 51), (7, 5, 4, 6, 32, 33, 0, 2, 3), (43, 45, 6, 32, 4, 33), (4, 43, 96, 93, 95, 44, 39, 37, 38, 36, 21, 22, 20, 30, 29, 28, 19, 31, 24, 9, 27, 10, 25, 12, 34, 14, 16, 18, 17, 15, 13, 35, 11, 26, 8, 23, 6), (44, 40, 32, 6, 23, 8, 26, 11, 35, 13, 15, 17, 18, 16, 14, 34, 12, 25, 10, 27, 9, 24, 31, 19, 28, 29, 30, 20, 22, 21, 36, 38, 37, 39), (46, 6, 23, 51), (58, 59, 97, 98), (52, 48, 99, 100), (69, 68, 102, 101)])
_uv = me_cube.uv_layers.new(name='UVMap')
_uv.uv.foreach_set('vector', [0.375, 0.0, 0.625, 0.0, 0.625, 0.25, 0.375, 0.25, 0.375, 0.75, 0.625, 0.75, 0.625, 1.0, 0.375, 1.0, 0.375, 0.875, 0.25, 0.5, 0.375, 0.5, 0.0, 0.0, 0.25, 0.75, 0.625, 0.5, 0.875, 0.5, 0.875, 0.75, 0.625, 0.75, 0.0, 0.0, 0.0, 0.0, 0.0, 0.0, 0.0, 0.0, 0.0, 0.0, 0.0, 0.0, 0.0, 0.0, 0.0, 0.0, 0.0, 0.0, 0.0, 0.0, 0.0, 0.0, 0.0, 0.0, 0.0, 0.0, 0.0, 0.0, 0.0, 0.0, 0.0, 0.0, 0.0, 0.0, 0.0, 0.0, 0.0, 0.0, 0.0, 0.0, 0.0, 0.0, 0.0, 0.0, 0.0, 0.0, 0.0, 0.0, 0.0, 0.0, 0.25, 0.75, 0.375, 0.75, 0.375, 0.75, 0.25, 0.75, 0.0, 0.0, 0.0, 0.0, 0.0, 0.0, 0.0, 0.0, 0.0, 0.0, 0.0, 0.0, 0.0, 0.0, 0.0, 0.0, 0.0, 0.0, 0.0, 0.0, 0.0, 0.0, 0.0, 0.0, 0.0, 0.0, 0.0, 0.0, 0.0, 0.0, 0.0, 0.0, 0.0, 0.0, 0.0, 0.0, 0.0, 0.0, 0.0, 0.0, 0.0, 0.0, 0.0, 0.0, 0.0, 0.0, 0.0, 0.0, 0.0, 0.0, 0.0, 0.0, 0.0, 0.0, 0.0, 0.0, 0.0, 0.0, 0.0, 0.0, 0.0, 0.0, 0.0, 0.0, 0.0, 0.0, 0.0, 0.0, 0.0, 0.0, 0.0, 0.0, 0.0, 0.0, 0.0, 0.0, 0.375, 0.5, 0.25, 0.5, 0.25, 0.75, 0.25, 0.75, 0.25, 0.5, 0.0, 0.0, 0.0, 0.0, 0.0, 0.0, 0.0, 0.0, 0.0, 0.0, 0.0, 0.0, 0.0, 0.0, 0.0, 0.0, 0.0, 0.0, 0.0, 0.0, 0.0, 0.0, 0.0, 0.0, 0.0, 0.0, 0.0, 0.0, 0.0, 0.0, 0.0, 0.0, 0.0, 0.0, 0.0, 0.0, 0.0, 0.0, 0.0, 0.0, 0.0, 0.0, 0.0, 0.0, 0.0, 0.0, 0.0, 0.0, 0.0, 0.0, 0.0, 0.0, 0.0, 0.0, 0.0, 0.0, 0.0, 0.0, 0.0, 0.0, 0.0, 0.0, 0.0, 0.0, 0.0, 0.0, 0.375, 0.75, 0.375, 0.75, 0.375, 0.75, 0.375, 0.75, 0.0, 0.0, 0.0, 0.0, 0.0, 0.0, 0.0, 0.0, 0.0, 0.0, 0.0, 0.0, 0.0, 0.0, 0.0, 0.0, 0.0, 0.0, 0.0, 0.0, 0.0, 0.0, 0.0, 0.0, 0.0, 0.0, 0.375, 0.75, 0.375, 0.5, 0.375, 0.5, 0.375, 0.75, 0.0, 0.0, 0.0, 0.0, 0.0, 0.0, 0.0, 0.0, 0.375, 0.75, 0.375, 0.6354, 0.375, 0.6368, 0.375, 0.75, 0.375, 0.5, 0.375, 0.5, 0.375, 0.5, 0.375, 0.5, 0.375, 0.5, 0.375, 0.5, 0.375, 0.5, 0.375, 0.5, 0.375, 0.5, 0.375, 0.5, 0.375, 0.5, 0.375, 0.5, 0.375, 0.5, 0.375, 0.5, 0.375, 0.5, 0.375, 0.5, 0.375, 0.75, 0.375, 0.75, 0.375, 0.75, 0.375, 0.75, 0.375, 0.75, 0.375, 0.75, 0.375, 0.75, 0.375, 0.75, 0.375, 0.75, 0.375, 0.75, 0.375, 0.75, 0.375, 0.75, 0.375, 0.75, 0.375, 0.5, 0.375, 0.5, 0.375, 0.5677, 0.375, 0.6354, 0.375, 0.75, 0.375, 0.75, 0.375, 0.75, 0.375, 0.75, 0.375, 0.75, 0.375, 0.5, 0.375, 0.5, 0.375, 0.5, 0.375, 0.5, 0.375, 0.5684, 0.375, 0.5677, 0.375, 0.5, 0.375, 0.5, 0.375, 0.75, 0.375, 0.75, 0.375, 0.75, 0.375, 0.75, 0.375, 0.75, 0.375, 0.75, 0.375, 0.75, 0.375, 0.75, 0.375, 0.75, 0.375, 0.75, 0.375, 0.75, 0.375, 0.75, 0.375, 0.75, 0.375, 0.75, 0.375, 0.75, 0.375, 0.75, 0.375, 0.5, 0.375, 0.5, 0.375, 0.5, 0.375, 0.5, 0.375, 0.75, 0.375, 0.75, 0.375, 0.75, 0.375, 0.75, 0.375, 0.75, 0.375, 0.75, 0.375, 0.75, 0.375, 0.75, 0.375, 0.75, 0.375, 0.75, 0.375, 0.75, 0.375, 0.75, 0.375, 0.75, 0.375, 0.75, 0.375, 0.75, 0.375, 0.75, 0.375, 0.75, 0.375, 0.75, 0.375, 0.75, 0.375, 0.75, 0.375, 0.75, 0.375, 0.75, 0.375, 0.75, 0.375, 0.75, 0.375, 0.75, 0.375, 0.75, 0.375, 0.75, 0.375, 0.75, 0.375, 0.75, 0.375, 0.75, 0.375, 0.75, 0.375, 0.75, 0.375, 0.75, 0.375, 0.75, 0.375, 0.75, 0.375, 0.75, 0.375, 0.75, 0.375, 0.75, 0.375, 0.75, 0.375, 0.75, 0.375, 0.75, 0.375, 0.75, 0.375, 0.75, 0.375, 0.75, 0.375, 0.75, 0.375, 0.75, 0.375, 0.75, 0.375, 0.75, 0.375, 0.75, 0.375, 0.75, 0.375, 0.5, 0.375, 0.375, 0.25, 0.75, 0.375, 0.75, 0.375, 0.75, 0.375, 0.875, 0.375, 0.75, 0.0, 0.0, 0.0, 0.0, 0.0, 0.0, 0.0, 0.0, 0.0, 0.0, 0.0, 0.0, 0.0, 0.0, 0.0, 0.0, 0.0, 0.0, 0.0, 0.0, 0.0, 0.0, 0.0, 0.0, 0.0, 0.0, 0.0, 0.0, 0.0, 0.0, 0.0, 0.0, 0.0, 0.0, 0.0, 0.0, 0.0, 0.0, 0.0, 0.0, 0.625, 0.5, 0.625, 0.75, 0.375, 0.75, 0.375, 0.5, 0.25, 0.5, 0.25, 0.75, 0.125, 0.75, 0.375, 0.25, 0.625, 0.25, 0.0, 0.0, 0.0, 0.0, 0.375, 0.5, 0.375, 0.375, 0.375, 0.75, 0.375, 0.875, 0.0, 0.0, 0.0, 0.0, 0.0, 0.0, 0.0, 0.0, 0.0, 0.0, 0.0, 0.0, 0.0, 0.0, 0.0, 0.0, 0.0, 0.0, 0.0, 0.0, 0.0, 0.0, 0.0, 0.0, 0.0, 0.0, 0.0, 0.0, 0.0, 0.0, 0.0, 0.0, 0.0, 0.0, 0.0, 0.0, 0.0, 0.0, 0.0, 0.0, 0.0, 0.0, 0.0, 0.0, 0.0, 0.0, 0.0, 0.0, 0.0, 0.0, 0.0, 0.0, 0.0, 0.0, 0.0, 0.0, 0.0, 0.0, 0.0, 0.0, 0.0, 0.0, 0.0, 0.0, 0.0, 0.0, 0.0, 0.0, 0.0, 0.0, 0.0, 0.0, 0.0, 0.0, 0.0, 0.0, 0.0, 0.0, 0.375, 0.375, 0.0, 0.0, 0.0, 0.0, 0.0, 0.0, 0.0, 0.0, 0.0, 0.0, 0.0, 0.0, 0.0, 0.0, 0.0, 0.0, 0.0, 0.0, 0.0, 0.0, 0.0, 0.0, 0.0, 0.0, 0.0, 0.0, 0.0, 0.0, 0.0, 0.0, 0.0, 0.0, 0.0, 0.0, 0.0, 0.0, 0.0, 0.0, 0.0, 0.0, 0.0, 0.0, 0.0, 0.0, 0.0, 0.0, 0.0, 0.0, 0.0, 0.0, 0.0, 0.0, 0.0, 0.0, 0.0, 0.0, 0.0, 0.0, 0.0, 0.0, 0.0, 0.0, 0.375, 0.5, 0.0, 0.0, 0.0, 0.0, 0.0, 0.0, 0.375, 0.5, 0.375, 0.5, 0.375, 0.5, 0.375, 0.5, 0.375, 0.6368, 0.375, 0.6354, 0.375, 0.5677, 0.375, 0.5684, 0.375, 0.75, 0.375, 0.75, 0.375, 0.75, 0.375, 0.75])
me_cube.materials.append(mat_metal)
me_cube.use_remesh_fix_poles = True
me_cube.use_remesh_preserve_attributes = False
me_cube.update()
me_cylinder_005 = bpy.data.meshes.new('Cylinder.005')
me_cylinder_005.from_pydata([(0.1951, 0.9808, -1.0), (0.1951, 0.9808, 1.0), (0.3827, 0.9239, -1.0), (0.3827, 0.9239, 1.0), (0.5556, 0.8315, -1.0), (0.5556, 0.8315, 1.0), (0.7071, 0.7071, -1.0), (0.7071, 0.7071, 1.0), (0.8315, 0.5556, -1.0), (0.8315, 0.5556, 1.0), (0.9239, 0.3827, -1.0), (0.9239, 0.3827, 1.0), (0.9808, 0.1951, -1.0), (0.9808, 0.1951, 1.0), (1.0, -4.371e-08, -1.0), (1.0, -4.371e-08, 1.0), (0.9808, -0.1951, -1.0), (0.9808, -0.1951, 1.0), (0.9239, -0.3827, -1.0), (0.9239, -0.3827, 1.0), (0.8315, -0.5556, -1.0), (0.8315, -0.5556, 1.0), (0.7071, -0.7071, -1.0), (0.7071, -0.7071, 1.0), (0.5556, -0.8315, -1.0), (0.5556, -0.8315, 1.0), (0.3827, -0.9239, -1.0), (0.3827, -0.9239, 1.0), (0.1951, -0.9808, -1.0), (0.1951, -0.9808, 1.0), (-8.742e-08, -1.0, -1.0), (-8.742e-08, -1.0, 1.0), (-0.1951, -0.9808, -1.0), (-0.1951, -0.9808, 1.0), (-0.3827, -0.9239, -1.0), (-0.3827, -0.9239, 1.0), (-0.5556, -0.8315, -1.0), (-0.5556, -0.8315, 1.0), (-0.7071, -0.7071, -1.0), (-0.7071, -0.7071, 1.0), (-0.8315, -0.5556, -1.0), (-0.8315, -0.5556, 1.0), (-0.9239, -0.3827, -1.0), (-0.9239, -0.3827, 1.0), (-0.9808, -0.1951, -1.0), (-0.9808, -0.1951, 1.0), (-1.0, 1.192e-08, -1.0), (-1.0, 1.192e-08, 1.0), (-0.9808, 0.1951, -1.0), (-0.9808, 0.1951, 1.0), (-0.9239, 0.3827, -1.0), (-0.9239, 0.3827, 1.0), (-0.8315, 0.5556, -1.0), (-0.8315, 0.5556, 1.0), (-0.7071, 0.7071, -1.0), (-0.7071, 0.7071, 1.0), (-0.5556, 0.8315, -1.0), (-0.5556, 0.8315, 1.0), (-0.3827, 0.9239, -1.0), (-0.3827, 0.9239, 1.0), (-0.1951, 0.9808, -1.0), (-0.1951, 0.9808, 1.0), (1.022e-08, 1.0, -1.357), (0.1951, 0.9808, -1.357), (0.3827, 0.9239, -1.357), (0.5556, 0.8315, -1.357), (0.7071, 0.7071, -1.357), (0.8315, 0.5556, -1.357), (0.9239, 0.3827, -1.357), (0.9808, 0.1951, -1.357), (1.0, -4.371e-08, -1.357), (0.9808, -0.1951, -1.357), (0.9239, -0.3827, -1.357), (0.8315, -0.5556, -1.357), (0.7071, -0.7071, -1.357), (0.5556, -0.8315, -1.357), (0.3827, -0.9239, -1.357), (0.1951, -0.9808, -1.357), (-7.72e-08, -1.0, -1.357), (-0.1951, -0.9808, -1.357), (-0.3827, -0.9239, -1.357), (-0.5556, -0.8315, -1.357), (-0.7071, -0.7071, -1.357), (-0.8315, -0.5556, -1.357), (-0.9239, -0.3827, -1.357), (-0.9808, -0.1951, -1.357), (-1.0, 1.192e-08, -1.357), (-0.9808, 0.1951, -1.357), (-0.9239, 0.3827, -1.357), (-0.8315, 0.5556, -1.357), (-0.7071, 0.7071, -1.357), (-0.5556, 0.8315, -1.357), (-0.3827, 0.9239, -1.357), (-0.1951, 0.9808, -1.357), (0.1905, 0.9578, 1.645), (0.0, 0.9766, 1.645), (0.3737, 0.9022, 1.645), (0.5426, 0.812, 1.645), (0.6905, 0.6905, 1.645), (0.812, 0.5426, 1.645), (0.9022, 0.3737, 1.645), (0.9578, 0.1905, 1.645), (0.9766, -4.199e-08, 1.645), (0.9578, -0.1905, 1.645), (0.9022, -0.3737, 1.645), (0.812, -0.5426, 1.645), (0.6905, -0.6905, 1.645), (0.5426, -0.812, 1.645), (0.3737, -0.9022, 1.645), (0.1905, -0.9578, 1.645), (0.0, -0.9766, 1.645), (-0.1905, -0.9578, 1.645), (-0.3737, -0.9022, 1.645), (-0.5426, -0.812, 1.645), (-0.6905, -0.6905, 1.645), (-0.812, -0.5426, 1.645), (-0.9022, -0.3737, 1.645), (-0.9578, -0.1905, 1.645), (-0.9766, -4.199e-08, 1.645), (-0.9578, 0.1905, 1.645), (-0.9022, 0.3737, 1.645), (-0.812, 0.5426, 1.645), (-0.6905, 0.6905, 1.645), (-0.5426, 0.812, 1.645), (-0.3737, 0.9022, 1.645), (-0.1905, 0.9578, 1.645), (0.0, 0.9118, -1.486), (0.1779, 0.8943, -1.486), (0.3489, 0.8424, -1.486), (0.5066, 0.7582, -1.486), (0.6448, 0.6448, -1.486), (0.7582, 0.5066, -1.486), (0.8424, 0.3489, -1.486), (0.8943, 0.1779, -1.486), (0.9118, 0.0, -1.486), (0.8943, -0.1779, -1.486), (0.8424, -0.3489, -1.486), (0.7582, -0.5066, -1.486), (0.6448, -0.6448, -1.486), (0.5066, -0.7582, -1.486), (0.3489, -0.8424, -1.486), (0.1779, -0.8943, -1.486), (0.0, -0.9118, -1.486), (-0.1779, -0.8943, -1.486), (-0.3489, -0.8424, -1.486), (-0.5066, -0.7582, -1.486), (-0.6448, -0.6448, -1.486), (-0.7582, -0.5066, -1.486), (-0.8424, -0.3489, -1.486), (-0.8943, -0.1779, -1.486), (-0.9118, 0.0, -1.486), (-0.8943, 0.1779, -1.486), (-0.8424, 0.3489, -1.486), (-0.7582, 0.5066, -1.486), (-0.6448, 0.6448, -1.486), (-0.5066, 0.7582, -1.486), (-0.3489, 0.8424, -1.486), (-0.1779, 0.8943, -1.486), (0.0, 0.7761, -1.567), (0.1514, 0.7612, -1.567), (0.297, 0.7171, -1.567), (0.4312, 0.6453, -1.567), (0.5488, 0.5488, -1.567), (0.6453, 0.4312, -1.567), (0.7171, 0.297, -1.567), (0.7612, 0.1514, -1.567), (0.7761, 0.0, -1.567), (0.7612, -0.1514, -1.567), (0.7171, -0.297, -1.567), (0.6453, -0.4312, -1.567), (0.5488, -0.5488, -1.567), (0.4312, -0.6453, -1.567), (0.297, -0.7171, -1.567), (0.1514, -0.7612, -1.567), (0.0, -0.7761, -1.567), (-0.1514, -0.7612, -1.567), (-0.297, -0.7171, -1.567), (-0.4312, -0.6453, -1.567), (-0.5488, -0.5488, -1.567), (-0.6453, -0.4312, -1.567), (-0.7171, -0.297, -1.567), (-0.7612, -0.1514, -1.567), (-0.7761, 0.0, -1.567), (-0.7612, 0.1514, -1.567), (-0.7171, 0.297, -1.567), (-0.6453, 0.4312, -1.567), (-0.5488, 0.5488, -1.567), (-0.4312, 0.6453, -1.567), (-0.297, 0.7171, -1.567), (-0.1514, 0.7612, -1.567), (-0.7447, 0.3084, 2.039), (-0.6702, 0.4478, 2.039), (0.4478, -0.6702, 2.039), (0.3084, -0.7447, 2.039), (0.0, 0.806, 2.039), (0.1572, 0.7905, 2.039), (-0.5699, 0.5699, 2.039), (0.1572, -0.7905, 2.039), (0.3084, 0.7447, 2.039), (-0.4478, 0.6702, 2.039), (0.0, -0.806, 2.039), (0.4478, 0.6702, 2.039), (-0.3084, 0.7447, 2.039), (-0.1572, -0.7905, 2.039), (0.5699, 0.5699, 2.039), (-0.1572, 0.7905, 2.039), (-0.3084, -0.7447, 2.039), (0.6702, 0.4478, 2.039), (-0.4478, -0.6702, 2.039), (0.7447, 0.3084, 2.039), (-0.5699, -0.5699, 2.039), (0.7905, 0.1572, 2.039), (-0.6702, -0.4478, 2.039), (0.806, -2.537e-10, 2.039), (-0.7447, -0.3084, 2.039), (0.7905, -0.1572, 2.039), (-0.7905, -0.1572, 2.039), (0.7447, -0.3084, 2.039), (-0.806, -2.537e-10, 2.039), (0.6702, -0.4478, 2.039), (-0.7905, 0.1572, 2.039), (0.5699, -0.5699, 2.039), (-0.7617, 0.509, 1.847), (0.3506, -0.8464, 1.847), (0.1787, 0.8985, 1.847), (-0.6478, 0.6478, 1.847), (0.1787, -0.8985, 1.847), (0.3506, 0.8464, 1.847), (-0.509, 0.7617, 1.847), (0.0, -0.9161, 1.847), (0.509, 0.7617, 1.847), (-0.3506, 0.8464, 1.847), (-0.1787, -0.8985, 1.847), (0.6478, 0.6478, 1.847), (-0.1787, 0.8985, 1.847), (-0.3506, -0.8464, 1.847), (0.7617, 0.509, 1.847), (-0.509, -0.7617, 1.847), (0.8464, 0.3506, 1.847), (-0.6478, -0.6478, 1.847), (0.8985, 0.1787, 1.847), (-0.7617, -0.509, 1.847), (0.9161, -2.128e-08, 1.847), (-0.8464, -0.3506, 1.847), (0.8985, -0.1787, 1.847), (-0.8985, -0.1787, 1.847), (0.8464, -0.3506, 1.847), (-0.9161, -2.128e-08, 1.847), (0.7617, -0.509, 1.847), (-0.8985, 0.1787, 1.847), (0.6478, -0.6478, 1.847), (-0.8464, 0.3506, 1.847), (0.509, -0.7617, 1.847), (0.0, 0.9161, 1.847), (2.198e-09, 0.9816, 0.9998), (8.985e-09, 0.9972, -0.9933)], [], [(0, 1, 3, 2), (2, 3, 5, 4), (4, 5, 7, 6), (6, 7, 9, 8), (8, 9, 11, 10), (10, 11, 13, 12), (12, 13, 15, 14), (14, 15, 17, 16), (16, 17, 19, 18), (18, 19, 21, 20), (20, 21, 23, 22), (22, 23, 25, 24), (24, 25, 27, 26), (26, 27, 29, 28), (28, 29, 31, 30), (30, 31, 33, 32), (32, 33, 35, 34), (34, 35, 37, 36), (36, 37, 39, 38), (38, 39, 41, 40), (40, 41, 43, 42), (42, 43, 45, 44), (44, 45, 47, 46), (46, 47, 49, 48), (48, 49, 51, 50), (50, 51, 53, 52), (52, 53, 55, 54), (54, 55, 57, 56), (56, 57, 59, 58), (17, 15, 102, 103), (58, 59, 61, 60), (32, 34, 80, 79), (72, 73, 137, 136), (50, 52, 89, 88), (6, 8, 67, 66), (24, 26, 76, 75), (42, 44, 85, 84), (16, 18, 72, 71), (34, 36, 81, 80), (52, 54, 90, 89), (8, 10, 68, 67), (26, 28, 77, 76), (44, 46, 86, 85), (0, 2, 64, 63), (18, 20, 73, 72), (36, 38, 82, 81), (54, 56, 91, 90), (10, 12, 69, 68), (28, 30, 78, 77), (46, 48, 87, 86), (2, 4, 65, 64), (20, 22, 74, 73), (38, 40, 83, 82), (56, 58, 92, 91), (12, 14, 70, 69), (30, 32, 79, 78), (48, 50, 88, 87), (4, 6, 66, 65), (22, 24, 75, 74), (40, 42, 84, 83), (58, 60, 93, 92), (14, 16, 71, 70), (35, 33, 111, 112), (53, 51, 120, 121), (9, 7, 98, 99), (27, 25, 107, 108), (45, 43, 116, 117), (19, 17, 103, 104), (37, 35, 112, 113), (55, 53, 121, 122), (11, 9, 99, 100), (29, 27, 108, 109), (47, 45, 117, 118), (3, 1, 94, 96), (21, 19, 104, 105), (39, 37, 113, 114), (57, 55, 122, 123), (13, 11, 100, 101), (31, 29, 109, 110), (49, 47, 118, 119), (5, 3, 96, 97), (23, 21, 105, 106), (41, 39, 114, 115), (59, 57, 123, 124), (15, 13, 101, 102), (33, 31, 110, 111), (51, 49, 119, 120), (7, 5, 97, 98), (25, 23, 106, 107), (43, 41, 115, 116), (61, 59, 124, 125), (148, 149, 181, 180), (86, 87, 151, 150), (73, 74, 138, 137), (87, 88, 152, 151), (74, 75, 139, 138), (88, 89, 153, 152), (75, 76, 140, 139), (62, 63, 127, 126), (89, 90, 154, 153), (76, 77, 141, 140), (63, 64, 128, 127), (90, 91, 155, 154), (77, 78, 142, 141), (64, 65, 129, 128), (91, 92, 156, 155), (78, 79, 143, 142), (65, 66, 130, 129), (92, 93, 157, 156), (79, 80, 144, 143), (66, 67, 131, 130), (93, 62, 126, 157), (80, 81, 145, 144), (67, 68, 132, 131), (81, 82, 146, 145), (68, 69, 133, 132), (82, 83, 147, 146), (69, 70, 134, 133), (83, 84, 148, 147), (70, 71, 135, 134), (84, 85, 149, 148), (71, 72, 136, 135), (85, 86, 150, 149), (135, 136, 168, 167), (149, 150, 182, 181), (136, 137, 169, 168), (150, 151, 183, 182), (137, 138, 170, 169), (151, 152, 184, 183), (138, 139, 171, 170), (152, 153, 185, 184), (139, 140, 172, 171), (126, 127, 159, 158), (153, 154, 186, 185), (140, 141, 173, 172), (127, 128, 160, 159), (154, 155, 187, 186), (141, 142, 174, 173), (128, 129, 161, 160), (155, 156, 188, 187), (142, 143, 175, 174), (129, 130, 162, 161), (156, 157, 189, 188), (143, 144, 176, 175), (130, 131, 163, 162), (157, 126, 158, 189), (144, 145, 177, 176), (131, 132, 164, 163), (145, 146, 178, 177), (132, 133, 165, 164), (146, 147, 179, 178), (133, 134, 166, 165), (147, 148, 180, 179), (134, 135, 167, 166), (252, 250, 221, 192), (251, 249, 220, 190), (250, 248, 219, 221), (249, 247, 218, 220), (248, 246, 217, 219), (247, 245, 216, 218), (246, 244, 215, 217), (245, 243, 214, 216), (244, 242, 213, 215), (243, 241, 212, 214), (242, 240, 211, 213), (241, 239, 210, 212), (240, 238, 209, 211), (239, 237, 208, 210), (238, 236, 207, 209), (237, 235, 206, 208), (253, 234, 205, 194), (236, 233, 204, 207), (235, 232, 203, 206), (234, 231, 202, 205), (233, 230, 201, 204), (232, 229, 200, 203), (231, 228, 199, 202), (230, 227, 198, 201), (229, 226, 197, 200), (228, 225, 196, 199), (227, 224, 195, 198), (226, 223, 193, 197), (225, 222, 191, 196), (224, 253, 194, 195), (223, 252, 192, 193), (222, 251, 190, 191), (121, 120, 251, 222), (108, 107, 252, 223), (94, 95, 253, 224), (122, 121, 222, 225), (109, 108, 223, 226), (96, 94, 224, 227), (123, 122, 225, 228), (110, 109, 226, 229), (97, 96, 227, 230), (124, 123, 228, 231), (111, 110, 229, 232), (98, 97, 230, 233), (125, 124, 231, 234), (112, 111, 232, 235), (99, 98, 233, 236), (95, 125, 234, 253), (113, 112, 235, 237), (100, 99, 236, 238), (114, 113, 237, 239), (101, 100, 238, 240), (115, 114, 239, 241), (102, 101, 240, 242), (116, 115, 241, 243), (103, 102, 242, 244), (117, 116, 243, 245), (104, 103, 244, 246), (118, 117, 245, 247), (105, 104, 246, 248), (119, 118, 247, 249), (106, 105, 248, 250), (120, 119, 249, 251), (107, 106, 250, 252), (0, 63, 62, 255), (95, 254, 61, 125), (1, 254, 95, 94), (61, 254, 255, 60), (255, 254, 1, 0), (60, 255, 62, 93)])
_uv = me_cylinder_005.uv_layers.new(name='UVMap')
_uv.uv.foreach_set('vector', [0.8068, 0.6173, 0.8068, 0.4029, 0.7421, 0.4029, 0.7421, 0.6173, 0.9465, 0.07456, 0.9465, 0.9406, 0.9156, 0.9406, 0.9156, 0.07456, 0.9156, 0.07456, 0.9156, 0.9406, 0.8847, 0.9406, 0.8847, 0.07456, 0.8847, 0.07456, 0.8847, 0.9406, 0.8539, 0.9406, 0.8539, 0.07456, 0.8539, 0.07456, 0.8539, 0.9406, 0.823, 0.9406, 0.823, 0.07456, 0.823, 0.07456, 0.823, 0.9406, 0.7921, 0.9406, 0.7921, 0.07456, 0.7921, 0.07456, 0.7921, 0.9406, 0.7612, 0.9406, 0.7612, 0.07456, 0.7612, 0.07456, 0.7612, 0.9406, 0.7303, 0.9406, 0.7303, 0.07456, 0.7303, 0.07456, 0.7303, 0.9406, 0.6994, 0.9406, 0.6994, 0.07456, 0.6994, 0.07456, 0.6994, 0.9406, 0.6685, 0.9406, 0.6685, 0.07456, 0.6685, 0.07456, 0.6685, 0.9406, 0.6376, 0.9406, 0.6376, 0.07456, 0.6376, 0.07456, 0.6376, 0.9406, 0.6067, 0.9406, 0.6067, 0.07456, 0.6067, 0.07456, 0.6067, 0.9406, 0.5758, 0.9406, 0.5758, 0.07456, 0.5758, 0.07456, 0.5758, 0.9406, 0.5449, 0.9406, 0.5449, 0.07456, 0.5449, 0.07456, 0.5449, 0.9406, 0.514, 0.9406, 0.514, 0.07456, 0.514, 0.07456, 0.514, 0.9406, 0.4831, 0.9406, 0.4831, 0.07456, 0.4831, 0.07456, 0.4831, 0.9406, 0.4523, 0.9406, 0.4523, 0.07456, 0.4523, 0.07456, 0.4523, 0.9406, 0.4214, 0.9406, 0.4214, 0.07456, 0.4214, 0.07456, 0.4214, 0.9406, 0.3905, 0.9406, 0.3905, 0.07456, 0.3905, 0.07456, 0.3905, 0.9406, 0.3596, 0.9406, 0.3596, 0.07456, 0.3596, 0.07456, 0.3596, 0.9406, 0.3287, 0.9406, 0.3287, 0.07456, 0.3287, 0.07456, 0.3287, 0.9406, 0.2978, 0.9406, 0.2978, 0.07456, 0.2978, 0.07456, 0.2978, 0.9406, 0.2669, 0.9406, 0.2669, 0.07456, 0.2669, 0.07456, 0.2669, 0.9406, 0.236, 0.9406, 0.236, 0.07456, 0.236, 0.07456, 0.236, 0.9406, 0.2051, 0.9406, 0.2051, 0.07456, 0.2051, 0.07456, 0.2051, 0.9406, 0.1742, 0.9406, 0.1742, 0.07456, 0.1742, 0.07456, 0.1742, 0.9406, 0.1433, 0.9406, 0.1433, 0.07456, 0.1433, 0.07456, 0.1433, 0.9406, 0.1124, 0.9406, 0.1124, 0.07456, 0.1124, 0.07456, 0.1124, 0.9406, 0.08154, 0.9406, 0.08154, 0.07456, 0.7303, 0.9406, 0.7612, 0.9406, 0.7612, 0.9406, 0.7303, 0.9406, 0.08154, 0.07456, 0.08154, 0.9406, 0.05065, 0.9406, 0.05065, 0.07456, 0.4831, 0.07456, 0.4523, 0.07456, 0.4523, 0.07456, 0.4831, 0.07456, 0.6994, 0.07456, 0.6685, 0.07456, 0.6685, 0.07456, 0.6994, 0.07456, 0.2051, 0.07456, 0.1742, 0.07456, 0.1742, 0.07456, 0.2051, 0.07456, 0.8847, 0.07456, 0.8539, 0.07456, 0.8539, 0.07456, 0.8847, 0.07456, 0.6067, 0.07456, 0.5758, 0.07456, 0.5758, 0.07456, 0.6067, 0.07456, 0.3287, 0.07456, 0.2978, 0.07456, 0.2978, 0.07456, 0.3287, 0.07456, 0.7303, 0.07456, 0.6994, 0.07456, 0.6994, 0.07456, 0.7303, 0.07456, 0.4523, 0.07456, 0.4214, 0.07456, 0.4214, 0.07456, 0.4523, 0.07456, 0.1742, 0.07456, 0.1433, 0.07456, 0.1433, 0.07456, 0.1742, 0.07456, 0.8539, 0.07456, 0.823, 0.07456, 0.823, 0.07456, 0.8539, 0.07456, 0.5758, 0.07456, 0.5449, 0.07456, 0.5449, 0.07456, 0.5758, 0.07456, 0.2978, 0.07456, 0.2669, 0.07456, 0.2669, 0.07456, 0.2978, 0.07456, 0.1921, 0.5354, 0.1929, 0.5354, 0.1929, 0.5354, 0.1921, 0.5354, 0.6994, 0.07456, 0.6685, 0.07456, 0.6685, 0.07456, 0.6994, 0.07456, 0.4214, 0.07456, 0.3905, 0.07456, 0.3905, 0.07456, 0.4214, 0.07456, 0.1433, 0.07456, 0.1124, 0.07456, 0.1124, 0.07456, 0.1433, 0.07456, 0.823, 0.07456, 0.7921, 0.07456, 0.7921, 0.07456, 0.823, 0.07456, 0.5449, 0.07456, 0.514, 0.07456, 0.514, 0.07456, 0.5449, 0.07456, 0.2669, 0.07456, 0.236, 0.07456, 0.236, 0.07456, 0.2669, 0.07456, 0.9465, 0.07456, 0.9156, 0.07456, 0.9156, 0.07456, 0.9465, 0.07456, 0.6685, 0.07456, 0.6376, 0.07456, 0.6376, 0.07456, 0.6685, 0.07456, 0.3905, 0.07456, 0.3596, 0.07456, 0.3596, 0.07456, 0.3905, 0.07456, 0.1124, 0.07456, 0.08154, 0.07456, 0.08154, 0.07456, 0.1124, 0.07456, 0.7921, 0.07456, 0.7612, 0.07456, 0.7612, 0.07456, 0.7921, 0.07456, 0.514, 0.07456, 0.4831, 0.07456, 0.4831, 0.07456, 0.514, 0.07456, 0.236, 0.07456, 0.2051, 0.07456, 0.2051, 0.07456, 0.236, 0.07456, 0.9156, 0.07456, 0.8847, 0.07456, 0.8847, 0.07456, 0.9156, 0.07456, 0.6376, 0.07456, 0.6067, 0.07456, 0.6067, 0.07456, 0.6376, 0.07456, 0.3596, 0.07456, 0.3287, 0.07456, 0.3287, 0.07456, 0.3596, 0.07456, 0.08154, 0.07456, 0.05065, 0.07456, 0.05065, 0.07456, 0.08154, 0.07456, 0.7612, 0.07456, 0.7303, 0.07456, 0.7303, 0.07456, 0.7612, 0.07456, 0.4523, 0.9406, 0.4831, 0.9406, 0.4831, 0.9406, 0.4523, 0.9406, 0.1742, 0.9406, 0.2051, 0.9406, 0.2051, 0.9406, 0.1742, 0.9406, 0.8539, 0.9406, 0.8847, 0.9406, 0.8847, 0.9406, 0.8539, 0.9406, 0.5758, 0.9406, 0.6067, 0.9406, 0.6067, 0.9406, 0.5758, 0.9406, 0.2978, 0.9406, 0.3287, 0.9406, 0.3287, 0.9406, 0.2978, 0.9406, 0.6994, 0.9406, 0.7303, 0.9406, 0.7303, 0.9406, 0.6994, 0.9406, 0.4214, 0.9406, 0.4523, 0.9406, 0.4523, 0.9406, 0.4214, 0.9406, 0.1433, 0.9406, 0.1742, 0.9406, 0.1742, 0.9406, 0.1433, 0.9406, 0.823, 0.9406, 0.8539, 0.9406, 0.8539, 0.9406, 0.823, 0.9406, 0.5449, 0.9406, 0.5758, 0.9406, 0.5758, 0.9406, 0.5449, 0.9406, 0.2669, 0.9406, 0.2978, 0.9406, 0.2978, 0.9406, 0.2669, 0.9406, 0.1798, 0.7556, 0.1804, 0.7556, 0.1804, 0.7556, 0.1798, 0.7556, 0.6685, 0.9406, 0.6994, 0.9406, 0.6994, 0.9406, 0.6685, 0.9406, 0.3905, 0.9406, 0.4214, 0.9406, 0.4214, 0.9406, 0.3905, 0.9406, 0.1124, 0.9406, 0.1433, 0.9406, 0.1433, 0.9406, 0.1124, 0.9406, 0.7921, 0.9406, 0.823, 0.9406, 0.823, 0.9406, 0.7921, 0.9406, 0.514, 0.9406, 0.5449, 0.9406, 0.5449, 0.9406, 0.514, 0.9406, 0.236, 0.9406, 0.2669, 0.9406, 0.2669, 0.9406, 0.236, 0.9406, 0.9156, 0.9406, 0.9465, 0.9406, 0.9465, 0.9406, 0.9156, 0.9406, 0.6376, 0.9406, 0.6685, 0.9406, 0.6685, 0.9406, 0.6376, 0.9406, 0.3596, 0.9406, 0.3905, 0.9406, 0.3905, 0.9406, 0.3596, 0.9406, 0.08154, 0.9406, 0.1124, 0.9406, 0.1124, 0.9406, 0.08154, 0.9406, 0.7612, 0.9406, 0.7921, 0.9406, 0.7921, 0.9406, 0.7612, 0.9406, 0.4831, 0.9406, 0.514, 0.9406, 0.514, 0.9406, 0.4831, 0.9406, 0.2051, 0.9406, 0.236, 0.9406, 0.236, 0.9406, 0.2051, 0.9406, 0.8847, 0.9406, 0.9156, 0.9406, 0.9156, 0.9406, 0.8847, 0.9406, 0.6067, 0.9406, 0.6376, 0.9406, 0.6376, 0.9406, 0.6067, 0.9406, 0.3287, 0.9406, 0.3596, 0.9406, 0.3596, 0.9406, 0.3287, 0.9406, 0.05065, 0.9406, 0.08154, 0.9406, 0.08154, 0.9406, 0.05065, 0.9406, 0.3287, 0.07456, 0.2978, 0.07456, 0.2978, 0.07456, 0.3287, 0.07456, 0.2669, 0.07456, 0.236, 0.07456, 0.236, 0.07456, 0.2669, 0.07456, 0.6685, 0.07456, 0.6376, 0.07456, 0.6376, 0.07456, 0.6685, 0.07456, 0.236, 0.07456, 0.2051, 0.07456, 0.2051, 0.07456, 0.236, 0.07456, 0.6376, 0.07456, 0.6067, 0.07456, 0.6067, 0.07456, 0.6376, 0.07456, 0.2051, 0.07456, 0.1742, 0.07456, 0.1742, 0.07456, 0.2051, 0.07456, 0.6067, 0.07456, 0.5758, 0.07456, 0.5758, 0.07456, 0.6067, 0.07456, 0.766, 0.4196, 0.7379, 0.4196, 0.7379, 0.4196, 0.766, 0.4196, 0.1742, 0.07456, 0.1433, 0.07456, 0.1433, 0.07456, 0.1742, 0.07456, 0.5758, 0.07456, 0.5449, 0.07456, 0.5449, 0.07456, 0.5758, 0.07456, 0.7758, 0.4356, 0.7476, 0.4356, 0.7476, 0.4356, 0.7758, 0.4356, 0.1433, 0.07456, 0.1124, 0.07456, 0.1124, 0.07456, 0.1433, 0.07456, 0.5449, 0.07456, 0.514, 0.07456, 0.514, 0.07456, 0.5449, 0.07456, 0.9465, 0.07456, 0.9156, 0.07456, 0.9156, 0.07456, 0.9465, 0.07456, 0.1124, 0.07456, 0.08154, 0.07456, 0.08154, 0.07456, 0.1124, 0.07456, 0.514, 0.07456, 0.4831, 0.07456, 0.4831, 0.07456, 0.514, 0.07456, 0.9156, 0.07456, 0.8847, 0.07456, 0.8847, 0.07456, 0.9156, 0.07456, 0.08154, 0.07456, 0.05065, 0.07456, 0.05065, 0.07456, 0.08154, 0.07456, 0.4831, 0.07456, 0.4523, 0.07456, 0.4523, 0.07456, 0.4831, 0.07456, 0.8847, 0.07456, 0.8539, 0.07456, 0.8539, 0.07456, 0.8847, 0.07456, 0.2153, 0.6211, 0.2161, 0.6211, 0.2161, 0.6211, 0.2153, 0.6211, 0.4523, 0.07456, 0.4214, 0.07456, 0.4214, 0.07456, 0.4523, 0.07456, 0.8539, 0.07456, 0.823, 0.07456, 0.823, 0.07456, 0.8539, 0.07456, 0.4214, 0.07456, 0.3905, 0.07456, 0.3905, 0.07456, 0.4214, 0.07456, 0.823, 0.07456, 0.7921, 0.07456, 0.7921, 0.07456, 0.823, 0.07456, 0.3905, 0.07456, 0.3596, 0.07456, 0.3596, 0.07456, 0.3905, 0.07456, 0.7921, 0.07456, 0.7612, 0.07456, 0.7612, 0.07456, 0.7921, 0.07456, 0.3596, 0.07456, 0.3287, 0.07456, 0.3287, 0.07456, 0.3596, 0.07456, 0.7612, 0.07456, 0.7303, 0.07456, 0.7303, 0.07456, 0.7612, 0.07456, 0.3287, 0.07456, 0.2978, 0.07456, 0.2978, 0.07456, 0.3287, 0.07456, 0.7303, 0.07456, 0.6994, 0.07456, 0.6994, 0.07456, 0.7303, 0.07456, 0.2978, 0.07456, 0.2669, 0.07456, 0.2669, 0.07456, 0.2978, 0.07456, 0.7303, 0.07456, 0.6994, 0.07456, 0.6994, 0.07456, 0.7303, 0.07456, 0.2978, 0.07456, 0.2669, 0.07456, 0.2669, 0.07456, 0.2978, 0.07456, 0.6994, 0.07456, 0.6685, 0.07456, 0.6685, 0.07456, 0.6994, 0.07456, 0.2669, 0.07456, 0.236, 0.07456, 0.236, 0.07456, 0.2669, 0.07456, 0.6685, 0.07456, 0.6376, 0.07456, 0.6376, 0.07456, 0.6685, 0.07456, 0.236, 0.07456, 0.2051, 0.07456, 0.2051, 0.07456, 0.236, 0.07456, 0.6376, 0.07456, 0.6067, 0.07456, 0.6067, 0.07456, 0.6376, 0.07456, 0.2051, 0.07456, 0.1742, 0.07456, 0.1742, 0.07456, 0.2051, 0.07456, 0.6067, 0.07456, 0.5758, 0.07456, 0.5758, 0.07456, 0.6067, 0.07456, 0.7612, 0.4156, 0.733, 0.4156, 0.733, 0.4156, 0.7612, 0.4156, 0.1742, 0.07456, 0.1433, 0.07456, 0.1433, 0.07456, 0.1742, 0.07456, 0.5758, 0.07456, 0.5449, 0.07456, 0.5449, 0.07456, 0.5758, 0.07456, 0.7758, 0.4056, 0.7476, 0.4056, 0.7476, 0.4056, 0.7758, 0.4056, 0.1433, 0.07456, 0.1124, 0.07456, 0.1124, 0.07456, 0.1433, 0.07456, 0.5449, 0.07456, 0.514, 0.07456, 0.514, 0.07456, 0.5449, 0.07456, 0.9465, 0.07456, 0.9156, 0.07456, 0.9156, 0.07456, 0.9465, 0.07456, 0.1124, 0.07456, 0.08154, 0.07456, 0.08154, 0.07456, 0.1124, 0.07456, 0.514, 0.07456, 0.4831, 0.07456, 0.4831, 0.07456, 0.514, 0.07456, 0.9156, 0.07456, 0.8847, 0.07456, 0.8847, 0.07456, 0.9156, 0.07456, 0.08154, 0.07456, 0.05065, 0.07456, 0.05065, 0.07456, 0.08154, 0.07456, 0.4831, 0.07456, 0.4523, 0.07456, 0.4523, 0.07456, 0.4831, 0.07456, 0.8847, 0.07456, 0.8539, 0.07456, 0.8539, 0.07456, 0.8847, 0.07456, 0.2153, 0.6211, 0.2161, 0.6211, 0.2161, 0.6211, 0.2153, 0.6211, 0.4523, 0.07456, 0.4214, 0.07456, 0.4214, 0.07456, 0.4523, 0.07456, 0.8539, 0.07456, 0.823, 0.07456, 0.823, 0.07456, 0.8539, 0.07456, 0.4214, 0.07456, 0.3905, 0.07456, 0.3905, 0.07456, 0.4214, 0.07456, 0.823, 0.07456, 0.7921, 0.07456, 0.7921, 0.07456, 0.823, 0.07456, 0.3905, 0.07456, 0.3596, 0.07456, 0.3596, 0.07456, 0.3905, 0.07456, 0.7921, 0.07456, 0.7612, 0.07456, 0.7612, 0.07456, 0.7921, 0.07456, 0.3596, 0.07456, 0.3287, 0.07456, 0.3287, 0.07456, 0.3596, 0.07456, 0.7612, 0.07456, 0.7303, 0.07456, 0.7303, 0.07456, 0.7612, 0.07456, 0.6067, 0.9406, 0.6376, 0.9406, 0.6376, 0.9406, 0.6067, 0.9406, 0.2051, 0.9406, 0.236, 0.9406, 0.236, 0.9406, 0.2051, 0.9406, 0.6376, 0.9406, 0.6685, 0.9406, 0.6685, 0.9406, 0.6376, 0.9406, 0.236, 0.9406, 0.2669, 0.9406, 0.2669, 0.9406, 0.236, 0.9406, 0.6685, 0.9406, 0.6994, 0.9406, 0.6994, 0.9406, 0.6685, 0.9406, 0.2669, 0.9406, 0.2978, 0.9406, 0.2978, 0.9406, 0.2669, 0.9406, 0.6994, 0.9406, 0.7303, 0.9406, 0.7303, 0.9406, 0.6994, 0.9406, 0.2978, 0.9406, 0.3287, 0.9406, 0.3287, 0.9406, 0.2978, 0.9406, 0.7303, 0.9406, 0.7612, 0.9406, 0.7612, 0.9406, 0.7303, 0.9406, 0.3287, 0.9406, 0.3596, 0.9406, 0.3596, 0.9406, 0.3287, 0.9406, 0.7612, 0.9406, 0.7921, 0.9406, 0.7921, 0.9406, 0.7612, 0.9406, 0.3596, 0.9406, 0.3905, 0.9406, 0.3905, 0.9406, 0.3596, 0.9406, 0.7921, 0.9406, 0.823, 0.9406, 0.823, 0.9406, 0.7921, 0.9406, 0.3905, 0.9406, 0.4214, 0.9406, 0.4214, 0.9406, 0.3905, 0.9406, 0.823, 0.9406, 0.8539, 0.9406, 0.8539, 0.9406, 0.823, 0.9406, 0.4214, 0.9406, 0.4523, 0.9406, 0.4523, 0.9406, 0.4214, 0.9406, 0.1617, 0.7556, 0.1623, 0.7556, 0.1623, 0.7556, 0.1617, 0.7556, 0.8539, 0.9406, 0.8847, 0.9406, 0.8847, 0.9406, 0.8539, 0.9406, 0.4523, 0.9406, 0.4831, 0.9406, 0.4831, 0.9406, 0.4523, 0.9406, 0.1196, 0.8639, 0.1478, 0.8639, 0.151, 0.874, 0.1228, 0.874, 0.8847, 0.9406, 0.9156, 0.9406, 0.9156, 0.9406, 0.8847, 0.9406, 0.4831, 0.9406, 0.514, 0.9406, 0.514, 0.9406, 0.4831, 0.9406, 0.08154, 0.9406, 0.1124, 0.9406, 0.1124, 0.9406, 0.08154, 0.9406, 0.9156, 0.9406, 0.9465, 0.9406, 0.9465, 0.9406, 0.9156, 0.9406, 0.514, 0.9406, 0.5449, 0.9406, 0.5449, 0.9406, 0.514, 0.9406, 0.1124, 0.9406, 0.1433, 0.9406, 0.1433, 0.9406, 0.1124, 0.9406, 0.1799, 0.7556, 0.1805, 0.7556, 0.1805, 0.7556, 0.1799, 0.7556, 0.5449, 0.9406, 0.5758, 0.9406, 0.5758, 0.9406, 0.5449, 0.9406, 0.1433, 0.9406, 0.1742, 0.9406, 0.1742, 0.9406, 0.1433, 0.9406, 0.1805, 0.7556, 0.1811, 0.7556, 0.1811, 0.7556, 0.1805, 0.7556, 0.5758, 0.9406, 0.6067, 0.9406, 0.6067, 0.9406, 0.5758, 0.9406, 0.1742, 0.9406, 0.2051, 0.9406, 0.2051, 0.9406, 0.1742, 0.9406, 0.1742, 0.9406, 0.2051, 0.9406, 0.2051, 0.9406, 0.1742, 0.9406, 0.5758, 0.9406, 0.6067, 0.9406, 0.6067, 0.9406, 0.5758, 0.9406, 0.1805, 0.7556, 0.1811, 0.7556, 0.1811, 0.7556, 0.1805, 0.7556, 0.1433, 0.9406, 0.1742, 0.9406, 0.1742, 0.9406, 0.1433, 0.9406, 0.5449, 0.9406, 0.5758, 0.9406, 0.5758, 0.9406, 0.5449, 0.9406, 0.1799, 0.7556, 0.1805, 0.7556, 0.1805, 0.7556, 0.1799, 0.7556, 0.1124, 0.9406, 0.1433, 0.9406, 0.1433, 0.9406, 0.1124, 0.9406, 0.514, 0.9406, 0.5449, 0.9406, 0.5449, 0.9406, 0.514, 0.9406, 0.9156, 0.9406, 0.9465, 0.9406, 0.9465, 0.9406, 0.9156, 0.9406, 0.08154, 0.9406, 0.1124, 0.9406, 0.1124, 0.9406, 0.08154, 0.9406, 0.4831, 0.9406, 0.514, 0.9406, 0.514, 0.9406, 0.4831, 0.9406, 0.8847, 0.9406, 0.9156, 0.9406, 0.9156, 0.9406, 0.8847, 0.9406, 0.1688, 0.7001, 0.197, 0.7001, 0.197, 0.7001, 0.1688, 0.7001, 0.4523, 0.9406, 0.4831, 0.9406, 0.4831, 0.9406, 0.4523, 0.9406, 0.8539, 0.9406, 0.8847, 0.9406, 0.8847, 0.9406, 0.8539, 0.9406, 0.166, 0.7102, 0.1942, 0.7102, 0.1942, 0.7102, 0.166, 0.7102, 0.4214, 0.9406, 0.4523, 0.9406, 0.4523, 0.9406, 0.4214, 0.9406, 0.823, 0.9406, 0.8539, 0.9406, 0.8539, 0.9406, 0.823, 0.9406, 0.3905, 0.9406, 0.4214, 0.9406, 0.4214, 0.9406, 0.3905, 0.9406, 0.7921, 0.9406, 0.823, 0.9406, 0.823, 0.9406, 0.7921, 0.9406, 0.3596, 0.9406, 0.3905, 0.9406, 0.3905, 0.9406, 0.3596, 0.9406, 0.7612, 0.9406, 0.7921, 0.9406, 0.7921, 0.9406, 0.7612, 0.9406, 0.3287, 0.9406, 0.3596, 0.9406, 0.3596, 0.9406, 0.3287, 0.9406, 0.7303, 0.9406, 0.7612, 0.9406, 0.7612, 0.9406, 0.7303, 0.9406, 0.2978, 0.9406, 0.3287, 0.9406, 0.3287, 0.9406, 0.2978, 0.9406, 0.6994, 0.9406, 0.7303, 0.9406, 0.7303, 0.9406, 0.6994, 0.9406, 0.2669, 0.9406, 0.2978, 0.9406, 0.2978, 0.9406, 0.2669, 0.9406, 0.6685, 0.9406, 0.6994, 0.9406, 0.6994, 0.9406, 0.6685, 0.9406, 0.236, 0.9406, 0.2669, 0.9406, 0.2669, 0.9406, 0.236, 0.9406, 0.6376, 0.9406, 0.6685, 0.9406, 0.6685, 0.9406, 0.6376, 0.9406, 0.2051, 0.9406, 0.236, 0.9406, 0.236, 0.9406, 0.2051, 0.9406, 0.6067, 0.9406, 0.6376, 0.9406, 0.6376, 0.9406, 0.6067, 0.9406, 0.1936, 0.5357, 0.1936, 0.5357, 0.1928, 0.5357, 0.217, 0.5303, 0.1742, 0.5883, 0.1778, 0.8042, 0.1634, 0.5883, 0.1634, 0.5883, 0.7917, 0.6595, 0.7752, 0.6623, 0.7707, 0.7106, 0.7917, 0.7098, 0.1772, 0.2742, 0.1957, 0.5518, 0.1931, 0.6125, 0.1772, 0.7108, 0.1434, 0.551, 0.1432, 0.5545, 0.1685, 0.5915, 0.1685, 0.5244, 0.2162, 0.5357, 0.217, 0.5303, 0.1928, 0.5357, 0.2162, 0.5357])
me_cylinder_005.materials.append(mat_etiqueta)
me_cylinder_005.use_remesh_fix_poles = True
me_cylinder_005.use_remesh_preserve_attributes = False
me_cylinder_005.use_mirror_x = True
me_cylinder_005.use_mirror_z = True
me_cylinder_005.update()
me_cylinder_001 = bpy.data.meshes.new('Cylinder.001')
me_cylinder_001.from_pydata([(0.0, 0.7761, -1.567), (0.1514, 0.7612, -1.567), (0.297, 0.7171, -1.567), (0.4312, 0.6453, -1.567), (0.5488, 0.5488, -1.567), (0.6453, 0.4312, -1.567), (0.7171, 0.297, -1.567), (0.7612, 0.1514, -1.567), (0.7761, 0.0, -1.567), (0.7612, -0.1514, -1.567), (0.7171, -0.297, -1.567), (0.6453, -0.4312, -1.567), (0.5488, -0.5488, -1.567), (0.4312, -0.6453, -1.567), (0.297, -0.7171, -1.567), (0.1514, -0.7612, -1.567), (0.0, -0.7761, -1.567), (-0.1514, -0.7612, -1.567), (-0.297, -0.7171, -1.567), (-0.4312, -0.6453, -1.567), (-0.5488, -0.5488, -1.567), (-0.6453, -0.4312, -1.567), (-0.7171, -0.297, -1.567), (-0.7612, -0.1514, -1.567), (-0.7761, 0.0, -1.567), (-0.7612, 0.1514, -1.567), (-0.7171, 0.297, -1.567), (-0.6453, 0.4312, -1.567), (-0.5488, 0.5488, -1.567), (-0.4312, 0.6453, -1.567), (-0.297, 0.7171, -1.567), (-0.1514, 0.7612, -1.567), (0.0, 0.7414, -1.521), (0.1446, 0.7271, -1.521), (0.2837, 0.6849, -1.521), (0.4119, 0.6164, -1.521), (0.5242, 0.5242, -1.521), (0.6164, 0.4119, -1.521), (0.6849, 0.2837, -1.521), (0.7271, 0.1446, -1.521), (0.7414, 0.0, -1.521), (0.7271, -0.1446, -1.521), (0.6849, -0.2837, -1.521), (0.6164, -0.4119, -1.521), (0.5242, -0.5242, -1.521), (0.4119, -0.6164, -1.521), (0.2837, -0.6849, -1.521), (0.1446, -0.7271, -1.521), (0.0, -0.7414, -1.521), (-0.1446, -0.7271, -1.521), (-0.2837, -0.6849, -1.521), (-0.4119, -0.6164, -1.521), (-0.5242, -0.5242, -1.521), (-0.6164, -0.4119, -1.521), (-0.6849, -0.2837, -1.521), (-0.7271, -0.1446, -1.521), (-0.7414, 0.0, -1.521), (-0.7271, 0.1446, -1.521), (-0.6849, 0.2837, -1.521), (-0.6164, 0.4119, -1.521), (-0.5242, 0.5242, -1.521), (-0.4119, 0.6164, -1.521), (-0.2837, 0.6849, -1.521), (-0.1446, 0.7271, -1.521), (7.454e-10, 0.7414, -1.464), (0.1446, 0.7271, -1.464), (0.2837, 0.6849, -1.464), (0.4119, 0.6164, -1.464), (0.5242, 0.5242, -1.464), (0.6164, 0.4119, -1.464), (0.6849, 0.2837, -1.464), (0.7271, 0.1446, -1.464), (0.7414, 0.0, -1.464), (0.7271, -0.1446, -1.464), (0.6849, -0.2837, -1.464), (0.6164, -0.4119, -1.464), (0.5242, -0.5242, -1.464), (0.4119, -0.6164, -1.464), (0.2837, -0.6849, -1.464), (0.1446, -0.7271, -1.464), (7.454e-10, -0.7414, -1.464), (-0.1446, -0.7271, -1.464), (-0.2837, -0.6849, -1.464), (-0.4119, -0.6164, -1.464), (-0.5242, -0.5242, -1.464), (-0.6164, -0.4119, -1.464), (-0.6849, -0.2837, -1.464), (-0.7271, -0.1446, -1.464), (-0.7414, 0.0, -1.464), (-0.7271, 0.1446, -1.464), (-0.6849, 0.2837, -1.464), (-0.6164, 0.4119, -1.464), (-0.5242, 0.5242, -1.464), (-0.4119, 0.6164, -1.464), (-0.2837, 0.6849, -1.464), (-0.1446, 0.7271, -1.464), (0.08995, 0.2172, -1.298), (0.1306, 0.1954, -1.298), (0.2172, -0.08995, -1.298), (0.1954, -0.1306, -1.298), (-0.08995, -0.2172, -1.298), (-0.1306, -0.1954, -1.298), (-0.2172, 0.08995, -1.298), (-0.1954, 0.1306, -1.298), (0.1662, 0.1662, -1.298), (0.1662, -0.1662, -1.298), (-0.1662, -0.1662, -1.298), (-0.1662, 0.1662, -1.298), (0.1954, 0.1306, -1.298), (0.1306, -0.1954, -1.298), (-0.1954, -0.1306, -1.298), (-0.1306, 0.1954, -1.298), (0.2172, 0.08995, -1.298), (0.08995, -0.2172, -1.298), (-0.2172, -0.08995, -1.298), (-0.08995, 0.2172, -1.298), (0.2305, 0.04586, -1.298), (0.04586, -0.2305, -1.298), (-0.2305, -0.04586, -1.298), (-0.04586, 0.2305, -1.298), (0.235, -1.705e-09, -1.298), (0.0, -0.235, -1.298), (-0.235, -1.705e-09, -1.298), (0.0, 0.235, -1.298), (0.04586, 0.2305, -1.298), (0.2305, -0.04586, -1.298), (-0.04586, -0.2305, -1.298), (-0.2305, 0.04586, -1.298)], [], [(21, 22, 54, 53), (51, 52, 84, 83), (8, 9, 41, 40), (22, 23, 55, 54), (9, 10, 42, 41), (23, 24, 56, 55), (10, 11, 43, 42), (24, 25, 57, 56), (11, 12, 44, 43), (25, 26, 58, 57), (12, 13, 45, 44), (26, 27, 59, 58), (13, 14, 46, 45), (0, 1, 33, 32), (27, 28, 60, 59), (14, 15, 47, 46), (1, 2, 34, 33), (28, 29, 61, 60), (15, 16, 48, 47), (2, 3, 35, 34), (29, 30, 62, 61), (16, 17, 49, 48), (3, 4, 36, 35), (30, 31, 63, 62), (17, 18, 50, 49), (4, 5, 37, 36), (31, 0, 32, 63), (18, 19, 51, 50), (5, 6, 38, 37), (19, 20, 52, 51), (6, 7, 39, 38), (20, 21, 53, 52), (7, 8, 40, 39), (78, 79, 117, 113), (38, 39, 71, 70), (52, 53, 85, 84), (39, 40, 72, 71), (53, 54, 86, 85), (40, 41, 73, 72), (54, 55, 87, 86), (41, 42, 74, 73), (55, 56, 88, 87), (42, 43, 75, 74), (56, 57, 89, 88), (43, 44, 76, 75), (57, 58, 90, 89), (44, 45, 77, 76), (58, 59, 91, 90), (45, 46, 78, 77), (32, 33, 65, 64), (59, 60, 92, 91), (46, 47, 79, 78), (33, 34, 66, 65), (60, 61, 93, 92), (47, 48, 80, 79), (34, 35, 67, 66), (61, 62, 94, 93), (48, 49, 81, 80), (35, 36, 68, 67), (62, 63, 95, 94), (49, 50, 82, 81), (36, 37, 69, 68), (63, 32, 64, 95), (50, 51, 83, 82), (37, 38, 70, 69), (115, 119, 123, 124, 96, 97, 104, 108, 112, 116, 120, 125, 98, 99, 105, 109, 113, 117, 121, 126, 100, 101, 106, 110, 114, 118, 122, 127, 102, 103, 107, 111), (76, 77, 109, 105), (74, 75, 99, 98), (80, 81, 126, 121), (86, 87, 118, 114), (84, 85, 110, 106), (82, 83, 101, 100), (71, 72, 120, 116), (88, 89, 127, 122), (95, 64, 123, 119), (94, 95, 119, 115), (92, 93, 111, 107), (65, 66, 96, 124), (90, 91, 103, 102), (79, 80, 121, 117), (69, 70, 112, 108), (67, 68, 104, 97), (73, 74, 98, 125), (87, 88, 122, 118), (77, 78, 113, 109), (75, 76, 105, 99), (81, 82, 100, 126), (85, 86, 114, 110), (83, 84, 106, 101), (64, 65, 124, 123), (89, 90, 102, 127), (93, 94, 115, 111), (91, 92, 107, 103), (70, 71, 116, 112), (68, 69, 108, 104), (66, 67, 97, 96), (72, 73, 125, 120)])
_uv = me_cylinder_001.uv_layers.new(name='UVMap')
_uv.uv.foreach_set('vector', [0.3594, 0.0636, 0.3313, 0.0636, 0.3313, 0.0636, 0.3594, 0.0636, 0.4156, 0.0636, 0.3875, 0.0636, 0.3875, 0.0636, 0.4156, 0.0636, 0.725, 0.0636, 0.6968, 0.0636, 0.6968, 0.0636, 0.725, 0.0636, 0.3313, 0.0636, 0.3032, 0.0636, 0.3032, 0.0636, 0.3313, 0.0636, 0.6968, 0.0636, 0.6687, 0.0636, 0.6687, 0.0636, 0.6968, 0.0636, 0.3032, 0.0636, 0.275, 0.0636, 0.275, 0.0636, 0.3032, 0.0636, 0.6687, 0.0636, 0.6406, 0.0636, 0.6406, 0.0636, 0.6687, 0.0636, 0.275, 0.0636, 0.2469, 0.0636, 0.2469, 0.0636, 0.275, 0.0636, 0.6406, 0.0636, 0.6125, 0.0636, 0.6125, 0.0636, 0.6406, 0.0636, 0.2469, 0.0636, 0.2188, 0.0636, 0.2188, 0.0636, 0.2469, 0.0636, 0.6125, 0.0636, 0.5844, 0.0636, 0.5844, 0.0636, 0.6125, 0.0636, 0.2188, 0.0636, 0.1907, 0.0636, 0.1907, 0.0636, 0.2188, 0.0636, 0.5844, 0.0636, 0.5562, 0.0636, 0.5562, 0.0636, 0.5844, 0.0636, 0.9499, 0.0636, 0.9218, 0.0636, 0.9218, 0.0636, 0.9499, 0.0636, 0.1907, 0.0636, 0.1626, 0.0636, 0.1626, 0.0636, 0.1907, 0.0636, 0.5562, 0.0636, 0.5281, 0.0636, 0.5281, 0.0636, 0.5562, 0.0636, 0.9218, 0.0636, 0.8937, 0.0636, 0.8937, 0.0636, 0.9218, 0.0636, 0.1626, 0.0636, 0.1344, 0.0636, 0.1344, 0.0636, 0.1626, 0.0636, 0.5281, 0.0636, 0.5, 0.0636, 0.5, 0.0636, 0.5281, 0.0636, 0.8937, 0.0636, 0.8656, 0.0636, 0.8656, 0.0636, 0.8937, 0.0636, 0.1344, 0.0636, 0.1063, 0.0636, 0.1063, 0.0636, 0.1344, 0.0636, 0.5, 0.0636, 0.4719, 0.0636, 0.4719, 0.0636, 0.5, 0.0636, 0.8656, 0.0636, 0.8374, 0.0636, 0.8374, 0.0636, 0.8656, 0.0636, 0.1063, 0.0636, 0.07819, 0.0636, 0.07819, 0.0636, 0.1063, 0.0636, 0.4719, 0.0636, 0.4438, 0.0636, 0.4438, 0.0636, 0.4719, 0.0636, 0.8374, 0.0636, 0.8093, 0.0636, 0.8093, 0.0636, 0.8374, 0.0636, 0.07819, 0.0636, 0.05007, 0.0636, 0.05007, 0.0636, 0.07819, 0.0636, 0.4438, 0.0636, 0.4156, 0.0636, 0.4156, 0.0636, 0.4438, 0.0636, 0.8093, 0.0636, 0.7812, 0.0636, 0.7812, 0.0636, 0.8093, 0.0636, 0.4156, 0.0636, 0.3875, 0.0636, 0.3875, 0.0636, 0.4156, 0.0636, 0.7812, 0.0636, 0.7531, 0.0636, 0.7531, 0.0636, 0.7812, 0.0636, 0.3875, 0.0636, 0.3594, 0.0636, 0.3594, 0.0636, 0.3875, 0.0636, 0.7531, 0.0636, 0.725, 0.0636, 0.725, 0.0636, 0.7531, 0.0636, 0.5562, 0.0636, 0.5281, 0.0636, 0.5281, 0.0636, 0.5562, 0.0636, 0.7812, 0.0636, 0.7531, 0.0636, 0.7531, 0.0636, 0.7812, 0.0636, 0.3875, 0.0636, 0.3594, 0.0636, 0.3594, 0.0636, 0.3875, 0.0636, 0.7531, 0.0636, 0.725, 0.0636, 0.725, 0.0636, 0.7531, 0.0636, 0.3594, 0.0636, 0.3313, 0.0636, 0.3313, 0.0636, 0.3594, 0.0636, 0.725, 0.0636, 0.6968, 0.0636, 0.6968, 0.0636, 0.725, 0.0636, 0.3313, 0.0636, 0.3032, 0.0636, 0.3032, 0.0636, 0.3313, 0.0636, 0.6968, 0.0636, 0.6687, 0.0636, 0.6687, 0.0636, 0.6968, 0.0636, 0.3032, 0.0636, 0.275, 0.0636, 0.275, 0.0636, 0.3032, 0.0636, 0.6687, 0.0636, 0.6406, 0.0636, 0.6406, 0.0636, 0.6687, 0.0636, 0.275, 0.0636, 0.2469, 0.0636, 0.2469, 0.0636, 0.275, 0.0636, 0.6406, 0.0636, 0.6125, 0.0636, 0.6125, 0.0636, 0.6406, 0.0636, 0.2469, 0.0636, 0.2188, 0.0636, 0.2188, 0.0636, 0.2469, 0.0636, 0.6125, 0.0636, 0.5844, 0.0636, 0.5844, 0.0636, 0.6125, 0.0636, 0.2188, 0.0636, 0.1907, 0.0636, 0.1907, 0.0636, 0.2188, 0.0636, 0.5844, 0.0636, 0.5562, 0.0636, 0.5562, 0.0636, 0.5844, 0.0636, 0.9499, 0.0636, 0.9218, 0.0636, 0.9218, 0.0636, 0.9499, 0.0636, 0.1907, 0.0636, 0.1626, 0.0636, 0.1626, 0.0636, 0.1907, 0.0636, 0.5562, 0.0636, 0.5281, 0.0636, 0.5281, 0.0636, 0.5562, 0.0636, 0.9218, 0.0636, 0.8937, 0.0636, 0.8937, 0.0636, 0.9218, 0.0636, 0.1626, 0.0636, 0.1344, 0.0636, 0.1344, 0.0636, 0.1626, 0.0636, 0.5281, 0.0636, 0.5, 0.0636, 0.5, 0.0636, 0.5281, 0.0636, 0.8937, 0.0636, 0.8656, 0.0636, 0.8656, 0.0636, 0.8937, 0.0636, 0.1344, 0.0636, 0.1063, 0.0636, 0.1063, 0.0636, 0.1344, 0.0636, 0.5, 0.0636, 0.4719, 0.0636, 0.4719, 0.0636, 0.5, 0.0636, 0.8656, 0.0636, 0.8374, 0.0636, 0.8374, 0.0636, 0.8656, 0.0636, 0.1063, 0.0636, 0.07819, 0.0636, 0.07819, 0.0636, 0.1063, 0.0636, 0.4719, 0.0636, 0.4438, 0.0636, 0.4438, 0.0636, 0.4719, 0.0636, 0.8374, 0.0636, 0.8093, 0.0636, 0.8093, 0.0636, 0.8374, 0.0636, 0.07819, 0.0636, 0.05007, 0.0636, 0.05007, 0.0636, 0.07819, 0.0636, 0.4438, 0.0636, 0.4156, 0.0636, 0.4156, 0.0636, 0.4438, 0.0636, 0.8093, 0.0636, 0.7812, 0.0636, 0.7812, 0.0636, 0.8093, 0.0636, 0.5473, 0.5419, 0.5473, 0.5398, 0.5473, 0.5377, 0.5468, 0.6024, 0.5468, 0.6003, 0.5468, 0.5982, 0.5469, 0.5961, 0.5469, 0.594, 0.5469, 0.592, 0.5469, 0.5899, 0.5469, 0.5878, 0.5469, 0.5857, 0.547, 0.5836, 0.547, 0.5815, 0.547, 0.5794, 0.547, 0.5774, 0.547, 0.5753, 0.547, 0.5732, 0.547, 0.5711, 0.5471, 0.569, 0.5471, 0.5669, 0.5471, 0.5648, 0.5471, 0.5627, 0.5471, 0.5607, 0.5471, 0.5586, 0.5472, 0.5565, 0.5472, 0.5544, 0.5472, 0.5523, 0.5472, 0.5502, 0.5472, 0.5481, 0.5472, 0.5461, 0.5473, 0.544, 0.6125, 0.0636, 0.5844, 0.0636, 0.5844, 0.0636, 0.6125, 0.0636, 0.6687, 0.0636, 0.6406, 0.0636, 0.6406, 0.0636, 0.6687, 0.0636, 0.5, 0.0636, 0.4719, 0.0636, 0.4719, 0.0636, 0.5, 0.0636, 0.3313, 0.0636, 0.3032, 0.0636, 0.3032, 0.0636, 0.3313, 0.0636, 0.3875, 0.0636, 0.3594, 0.0636, 0.3594, 0.0636, 0.3875, 0.0636, 0.4438, 0.0636, 0.4156, 0.0636, 0.4156, 0.0636, 0.4438, 0.0636, 0.7531, 0.0636, 0.725, 0.0636, 0.725, 0.0636, 0.7531, 0.0636, 0.275, 0.0636, 0.2469, 0.0636, 0.2469, 0.0636, 0.275, 0.0636, 0.07819, 0.0636, 0.05007, 0.0636, 0.05007, 0.0636, 0.07819, 0.0636, 0.1063, 0.0636, 0.07819, 0.0636, 0.07819, 0.0636, 0.1063, 0.0636, 0.1626, 0.0636, 0.1344, 0.0636, 0.1344, 0.0636, 0.1626, 0.0636, 0.9218, 0.0636, 0.8937, 0.0636, 0.8937, 0.0636, 0.9218, 0.0636, 0.2188, 0.0636, 0.1907, 0.0636, 0.1907, 0.0636, 0.2188, 0.0636, 0.5281, 0.0636, 0.5, 0.0636, 0.5, 0.0636, 0.5281, 0.0636, 0.8093, 0.0636, 0.7812, 0.0636, 0.7812, 0.0636, 0.8093, 0.0636, 0.8656, 0.0636, 0.8374, 0.0636, 0.8374, 0.0636, 0.8656, 0.0636, 0.6968, 0.0636, 0.6687, 0.0636, 0.6687, 0.0636, 0.6968, 0.0636, 0.3032, 0.0636, 0.275, 0.0636, 0.275, 0.0636, 0.3032, 0.0636, 0.5844, 0.0636, 0.5562, 0.0636, 0.5562, 0.0636, 0.5844, 0.0636, 0.6406, 0.0636, 0.6125, 0.0636, 0.6125, 0.0636, 0.6406, 0.0636, 0.4719, 0.0636, 0.4438, 0.0636, 0.4438, 0.0636, 0.4719, 0.0636, 0.3594, 0.0636, 0.3313, 0.0636, 0.3313, 0.0636, 0.3594, 0.0636, 0.4156, 0.0636, 0.3875, 0.0636, 0.3875, 0.0636, 0.4156, 0.0636, 0.9499, 0.0636, 0.9218, 0.0636, 0.9218, 0.0636, 0.9499, 0.0636, 0.2469, 0.0636, 0.2188, 0.0636, 0.2188, 0.0636, 0.2469, 0.0636, 0.1344, 0.0636, 0.1063, 0.0636, 0.1063, 0.0636, 0.1344, 0.0636, 0.1907, 0.0636, 0.1626, 0.0636, 0.1626, 0.0636, 0.1907, 0.0636, 0.7812, 0.0636, 0.7531, 0.0636, 0.7531, 0.0636, 0.7812, 0.0636, 0.8374, 0.0636, 0.8093, 0.0636, 0.8093, 0.0636, 0.8374, 0.0636, 0.8937, 0.0636, 0.8656, 0.0636, 0.8656, 0.0636, 0.8937, 0.0636, 0.725, 0.0636, 0.6968, 0.0636, 0.6968, 0.0636, 0.725, 0.0636])
me_cylinder_001.materials.append(mat_metal)
me_cylinder_001.use_remesh_fix_poles = True
me_cylinder_001.use_remesh_preserve_attributes = False
me_cylinder_001.use_mirror_x = True
me_cylinder_001.use_mirror_z = True
me_cylinder_001.update()

# ---- objects
ob_light = bpy.data.objects.new('Light', light_light)
ob_camera = bpy.data.objects.new('Camera', cam_camera)
ob_tapa_lata = bpy.data.objects.new('Tapa Lata', me_circle)
ob_llave = bpy.data.objects.new('Llave', me_cube)
ob_lata_centro = bpy.data.objects.new('Lata centro', me_cylinder_005)
ob_base_lata = bpy.data.objects.new('Base lata', me_cylinder_001)
ob_empty_001 = bpy.data.objects.new('Empty.001', None)
ob_empty = bpy.data.objects.new('Empty', None)

# ---- transforms, parenting, visibility, modifiers, constraints
ob_light.location = (3.109, -2.703, 4.132)
ob_light.rotation_euler = (0.6503, 0.05522, 1.866)
ob_light.lock_rotations_4d = False
ob_light.empty_display_type = 'ARROWS'
ob_light.color = (0.0, 0.0, 0.0, 0.0)
ob_light.lineart.crease_threshold = 0.0
ob_camera.location = (7.359, -6.926, 4.958)
ob_camera.rotation_euler = (1.109, 0.0, 0.8149)
ob_camera.lock_rotations_4d = False
ob_camera.empty_display_type = 'ARROWS'
ob_camera.color = (0.0, 0.0, 0.0, 0.0)
ob_camera.display_type = 'WIRE'
ob_camera.lineart.crease_threshold = 0.0
ob_tapa_lata.location = (0.0, -0.0005488, 1.891)
ob_tapa_lata.scale = (0.8129, 0.8129, 0.8129)
ob_tapa_lata.use_mesh_mirror_x = True
_m = ob_tapa_lata.modifiers.new('Subdivision', 'SUBSURF')
_m.levels = 2
ob_llave.location = (0.003139, 0.1902, 1.961)
ob_llave.rotation_euler = (0.1348, -0.0, 0.0)
ob_llave.scale = (0.03097, 0.01955, -0.000606)
_m = ob_llave.modifiers.new('Mirror', 'MIRROR')
_m.use_clip = True
ob_lata_centro.location = (0.0, 0.0, 0.0)
ob_lata_centro.scale = (0.9329, 0.9329, 0.9329)
ob_lata_centro.use_mesh_mirror_x = True
ob_lata_centro.use_mesh_mirror_z = True
_m = ob_lata_centro.modifiers.new('Subdivision', 'SUBSURF')
_m.levels = 2
ob_base_lata.location = (0.0, 0.0, 0.0)
ob_base_lata.scale = (0.9329, 0.9329, 0.9329)
ob_base_lata.use_mesh_mirror_x = True
ob_base_lata.use_mesh_mirror_z = True
_m = ob_base_lata.modifiers.new('Subdivision', 'SUBSURF')
_m.levels = 4
ob_empty_001.location = (0.0, 5.451, 0.0)
ob_empty_001.rotation_euler = (1.571, -0.0, -0.0)
ob_empty_001.empty_display_type = 'IMAGE'
ob_empty_001.empty_display_size = 5.0
ob_empty.location = (0.0, 0.0, -2.26)
ob_empty.scale = (0.464, 0.464, 0.464)
ob_empty.empty_display_type = 'IMAGE'
ob_empty.empty_display_size = 5.0

# ---- collection membership
col_collection.objects.link(ob_light)
col_collection.objects.link(ob_camera)
col_lata.objects.link(ob_tapa_lata)
col_lata.objects.link(ob_llave)
col_lata.objects.link(ob_lata_centro)
col_lata.objects.link(ob_base_lata)
col_recursos.objects.link(ob_empty_001)
col_recursos.objects.link(ob_empty)

# ---- scene / render settings (as saved in the file)
scene.camera = ob_camera
scene.frame_start = 1; scene.frame_end = 250; scene.frame_set(75)
scene.render.engine = 'BLENDER_EEVEE_NEXT'
scene.cycles.sampling_pattern = 'TABULATED_SOBOL'
scene.cycles.use_light_tree = False
scene.view_settings.view_transform = 'Filmic'
bpy.context.view_layer.update()
